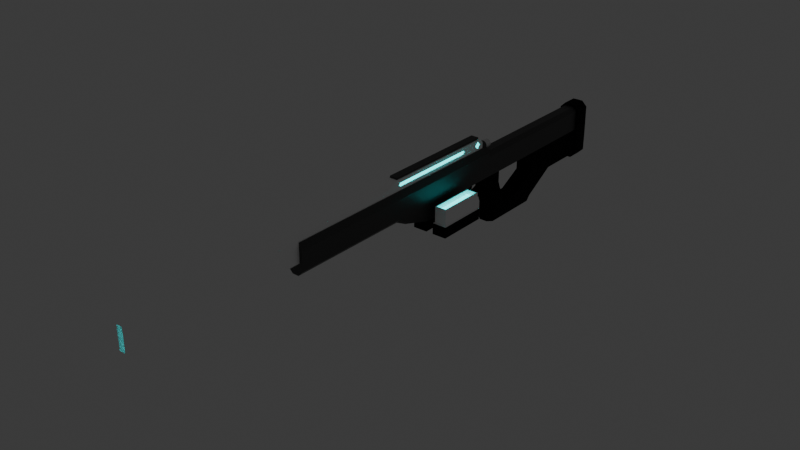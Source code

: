 # Source: ProtoSniper.blend  (saved by Blender 4.4.32; exported with 4.5.12 LTS)
import bpy
from mathutils import Matrix  # noqa: F401  (used for matrix-valued properties, if any)

bpy.ops.wm.read_factory_settings(use_empty=True)
scene = bpy.context.scene
scene.name = 'Scene'

# ---- collections
col_collection = bpy.data.collections.new('Collection'); scene.collection.children.link(col_collection)

# ---- materials (node trees are filled in below, after node groups)
mat_slide = bpy.data.materials.new('Slide')
mat_slide.alpha_threshold = 0.0
mat_slide.roughness = 0.5
mat_slide.line_color = (0.0, 0.0, 0.0, 1.0)
mat_base = bpy.data.materials.new('Base')
mat_glow = bpy.data.materials.new('Glow')
mat_handle = bpy.data.materials.new('Handle')

# ---- material node trees
mat_slide.use_nodes = True; mat_slide.node_tree.nodes.clear()
_N = mat_slide.node_tree.nodes; _L = mat_slide.node_tree.links
n0 = _N.new('ShaderNodeOutputMaterial'); n0.name = 'Material Output'; n0.location = (300, 300)
n1 = _N.new('ShaderNodeBsdfPrincipled'); n1.name = 'Principled BSDF'; n1.location = (10, 300)
n1.inputs[0].default_value = (1.0, 1.0, 1.0, 1.0)
n1.inputs[2].default_value = 0.133
n1.inputs[3].default_value = 1.45
_L.new(n1.outputs[0], n0.inputs[0])
n0.is_active_output = True
mat_base.use_nodes = True; mat_base.node_tree.nodes.clear()
_N = mat_base.node_tree.nodes; _L = mat_base.node_tree.links
n0 = _N.new('ShaderNodeBsdfPrincipled'); n0.name = 'Principled BSDF'; n0.location = (10, 300)
n0.inputs[0].default_value = (0.07151, 0.07151, 0.07151, 1.0)
n0.inputs[1].default_value = 0.367
n1 = _N.new('ShaderNodeOutputMaterial'); n1.name = 'Material Output'; n1.location = (300, 300)
_L.new(n0.outputs[0], n1.inputs[0])
n1.is_active_output = True
mat_glow.use_nodes = True; mat_glow.node_tree.nodes.clear()
_N = mat_glow.node_tree.nodes; _L = mat_glow.node_tree.links
n0 = _N.new('ShaderNodeBsdfPrincipled'); n0.name = 'Principled BSDF'; n0.location = (10, 300)
n0.inputs[0].default_value = (0.0, 1.0, 1.0, 1.0)
n0.inputs[2].default_value = 1.0
n0.inputs[27].default_value = (0.0, 1.0, 1.0, 1.0)
n0.inputs[28].default_value = 2.4
n1 = _N.new('ShaderNodeOutputMaterial'); n1.name = 'Material Output'; n1.location = (300, 300)
_L.new(n0.outputs[0], n1.inputs[0])
n1.is_active_output = True
mat_handle.use_nodes = True; mat_handle.node_tree.nodes.clear()
_N = mat_handle.node_tree.nodes; _L = mat_handle.node_tree.links
n0 = _N.new('ShaderNodeBsdfPrincipled'); n0.name = 'Principled BSDF'; n0.location = (10, 300)
n0.inputs[0].default_value = (0.0, 0.0, 0.0, 1.0)
n0.inputs[1].default_value = 0.4495
n0.inputs[2].default_value = 1.0
n1 = _N.new('ShaderNodeOutputMaterial'); n1.name = 'Material Output'; n1.location = (300, 300)
_L.new(n0.outputs[0], n1.inputs[0])
n1.is_active_output = True

# ---- world
world_world = bpy.data.worlds.new('World'); scene.world = world_world
world_world.use_nodes = True; world_world.node_tree.nodes.clear()
_N = world_world.node_tree.nodes; _L = world_world.node_tree.links
n0 = _N.new('ShaderNodeOutputWorld'); n0.name = 'World Output'; n0.location = (300, 300)
n1 = _N.new('ShaderNodeBackground'); n1.name = 'Background'; n1.location = (10, 300)
n1.inputs[0].default_value = (0.05088, 0.05088, 0.05088, 1.0)
_L.new(n1.outputs[0], n0.inputs[0])
n0.is_active_output = True
world_world.color = (0.05088, 0.05088, 0.05088)
world_world.sun_shadow_jitter_overblur = 0.0

# ---- meshes
me_protosniper = bpy.data.meshes.new('ProtoSniper')
me_protosniper.from_pydata([(0.2063, -2.293, -0.2384), (0.0, 3.869, -0.2384), (0.0, 3.796, -0.8367), (0.0, 4.398, -0.8367), (0.0, -2.293, -0.5865), (0.0, -2.293, -0.8367), (0.0, 4.471, -0.2384), (0.0, 3.775, -0.07965), (0.1396, 3.775, -0.07965), (0.1396, -2.293, -0.07965), (0.2063, 0.6976, -0.2384), (0.0, 0.6976, -0.8367), (0.1396, 0.6524, -0.07965), (0.2063, 3.145, -0.8367), (0.2063, 3.145, -0.2384), (0.0, 3.145, -0.8367), (0.1396, 3.145, -0.07965), (0.0, 2.988, -1.112), (0.0, 1.64, -1.112), (0.1462, 1.64, -1.112), (0.2063, 2.988, -1.112), (0.0, 4.613, -2.088), (0.0, 4.01, -2.088), (0.2063, 4.613, -2.088), (0.2063, 5.361, -0.8367), (0.0, 5.657, -0.2384), (0.0, 5.361, -0.8367), (0.2063, 7.641, -0.8367), (0.0, 7.641, -0.2384), (0.1329, 8.035, -0.1847), (0.2063, 5.657, -1.359), (0.0, 5.657, -1.359), (0.0, 7.641, -1.568), (0.0, 4.01, -1.682), (0.0, 4.613, -1.682), (0.0, 4.398, -1.112), (0.0, 3.796, -1.112), (0.0, 5.657, -2.088), (0.0, 6.521, -0.2384), (0.2063, 6.521, -0.8367), (0.0, 6.521, -1.568), (0.2063, 7.641, -1.112), (0.0, 5.657, -1.112), (0.2063, 5.657, -1.112), (0.1329, 7.641, -0.1847), (0.2063, 6.521, -1.112), (0.2063, 5.064, -2.088), (0.0, 5.064, -1.682), (0.0, 5.064, -2.088), (0.2063, 5.064, -1.682), (0.0, 5.064, -0.8367), (0.2063, 5.064, -0.8367), (0.0, 5.064, -0.2384), (0.2063, 4.291, -0.8367), (0.1017, 4.398, -0.8367), (0.2063, 4.503, -0.8367), (0.2063, 4.398, -0.7321), (0.1017, 3.796, -0.8367), (0.2063, 3.903, -0.8367), (0.2063, 3.796, -0.7321), (0.2063, 3.692, -0.8367), (0.2063, 4.117, -2.088), (0.1017, 4.01, -2.088), (0.1017, 4.01, -1.682), (0.2063, 4.117, -1.682), (0.1017, 4.613, -1.682), (0.2063, 4.505, -1.682), (0.2063, 4.613, -1.787), (0.2063, 4.717, -1.682), (0.2063, 3.903, -1.112), (0.1017, 3.796, -1.112), (0.1017, 4.398, -1.112), (0.2063, 4.291, -1.112), (0.2063, 4.471, -0.334), (0.1107, 4.471, -0.2384), (0.2063, 3.869, -0.334), (0.1107, 3.869, -0.2384), (0.1739, 3.823, -0.1612), (0.2063, 3.773, -0.2384), (0.1107, 5.657, -0.2384), (0.2063, 5.609, -0.334), (0.1107, 7.641, -0.2384), (0.2063, 7.641, -0.334), (0.1107, 6.521, -0.2384), (0.2063, 6.521, -0.334), (0.2063, 5.064, -0.334), (0.1107, 5.064, -0.2384), (0.2063, 3.869, -0.2384), (0.2063, 7.641, -1.469), (0.1075, 7.641, -1.568), (0.1075, 5.657, -2.088), (0.2063, 5.657, -1.972), (0.2063, 5.558, -2.088), (0.1075, 6.521, -1.568), (0.2063, 6.494, -1.469), (0.07588, -2.293, -0.8367), (0.2063, -2.293, -0.7063), (0.2063, 0.6976, -0.7063), (0.07588, 0.6976, -0.8367), (0.2063, 0.8221, -0.8756), (0.2063, 0.828, -0.8367), (0.1258, 0.6524, -0.07965), (0.1258, 3.775, -0.07965), (0.1258, 3.145, -0.07965), (0.1258, -2.293, -0.07965), (0.1396, 3.692, -0.07965), (0.1258, 3.692, -0.07965), (0.0, 3.692, -0.07965), (0.0, -2.293, 0.05564), (0.0, 0.6524, 0.1795), (0.0959, 0.6823, 0.1795), (0.1258, 3.145, 0.1795), (0.2063, 0.4292, -0.2384), (0.0, 0.4292, -0.8367), (0.1396, 0.388, -0.07965), (0.07588, 0.4292, -0.8367), (0.2063, 0.4292, -0.7063), (0.1258, 0.388, -0.07965), (0.0, 0.388, 0.05564), (0.1258, 0.388, 0.05564), (0.0, -6.432, -0.535), (0.07437, -6.432, -0.07965), (0.0, -6.432, 0.05564), (0.0, 3.557, 0.1795), (0.0, 3.692, 0.07451), (0.1258, 3.692, 0.07451), (0.0959, 3.557, 0.1795), (0.1258, -2.293, -0.5325), (0.07185, -2.293, -0.5865), (0.07186, -2.293, 0.05564), (0.1258, -2.293, 0.001697), (0.1258, -2.239, 0.05564), (0.05055, -6.432, -0.535), (0.07437, -6.432, -0.5112), (0.07437, -6.432, -0.0196), (0.05055, -6.432, 0.004214), (0.0, 0.6823, 0.1795), (0.1258, 0.6524, 0.1795), (0.0959, 3.145, 0.1795), (0.0, 3.587, 0.1795), (0.1258, 3.587, 0.1795), (0.0, 3.145, 0.2238), (0.0, 0.6823, 0.2238), (0.0959, 3.145, 0.2238), (0.0, 3.557, 0.2238), (0.0959, 0.6823, 0.2238), (0.0959, 3.557, 0.2238), (0.1258, 3.145, 0.05125), (0.1396, 3.502, -0.07965), (0.1258, 3.502, -0.07965), (0.1258, 3.502, 0.1795), (0.0959, 3.502, 0.1795), (0.0, 3.502, 0.2238), (0.0959, 3.502, 0.2238), (0.1258, 3.415, 0.05125), (0.1258, 3.502, -0.03646), (0.1258, 3.59, 0.05125), (0.1258, 3.502, 0.139), (0.1131, 3.502, 0.139), (0.1131, 3.415, 0.05125), (0.1131, 3.502, -0.03646), (0.1131, 3.59, 0.05125), (0.1258, 0.6524, 0.05125), (0.1036, 2.965, 0.09641), (0.1036, 3.01, 0.05125), (0.1258, 2.965, 0.09641), (0.1258, 2.965, 0.006097), (0.1258, 3.01, 0.05125), (0.1258, 0.7591, 0.006097), (0.1258, 0.7591, 0.09641), (0.1258, 0.714, 0.05125), (0.1036, 2.965, 0.006097), (0.1036, 0.714, 0.05125), (0.1036, 0.7591, 0.006097), (0.1036, 0.7591, 0.09641), (0.07185, -6.432, 0.05564), (0.1258, -6.432, 0.001697), (0.1258, -6.432, -0.5325), (0.07186, -6.432, -0.5865), (0.0, -6.432, -0.5865), (0.1258, -6.432, -0.07965), (0.0, -6.432, 0.004214), (0.07437, -5.822, -0.07965), (0.0, -5.822, -0.07965), (0.0, -5.822, -0.535), (0.0, -5.822, 0.004214), (0.05055, -5.822, 0.004214), (0.07437, -5.822, -0.0196), (0.07437, -5.822, -0.5112), (0.05055, -5.822, -0.535), (0.1258, -5.272, -0.07965), (0.0, -5.272, -0.5865), (0.0, -5.272, 0.05564), (0.07185, -5.272, 0.05564), (0.1258, -5.272, 0.001697), (0.07186, -5.272, -0.5865), (0.1258, -5.272, -0.5325), (0.0, 4.432, -1.202), (0.0, 3.83, -1.202), (0.1017, 4.432, -1.202), (0.2063, 4.325, -1.202), (0.2063, 3.936, -1.202), (0.1017, 3.83, -1.202), (0.0, 3.39, -1.265), (0.1017, 3.39, -1.265), (0.0, 3.424, -1.355), (0.1017, 3.424, -1.355), (0.0, 3.11, -1.265), (0.1017, 3.11, -1.265), (0.0, 3.051, -1.355), (0.1017, 3.051, -1.355), (0.1462, 2.798, -1.112), (0.0, 2.798, -1.112), (0.1017, 2.798, -1.112), (0.1017, 2.988, -1.112), (0.1964, 1.58, -1.112), (0.0, 1.58, -1.112), (0.1964, 2.858, -1.112), (0.1017, 2.858, -1.112), (0.0, 2.858, -1.112), (0.0, 1.64, -0.712), (0.0, 2.798, -0.712), (0.1462, 1.64, -0.712), (0.1462, 2.798, -0.712), (0.1017, 2.798, -0.712), (-0.2063, -2.293, -0.2384), (-0.1396, 3.775, -0.07965), (-0.1396, -2.293, -0.07965), (-0.2063, 0.6976, -0.2384), (-0.1396, 0.6524, -0.07965), (-0.2063, 3.145, -0.8367), (-0.2063, 3.145, -0.2384), (-0.1396, 3.145, -0.07965), (-0.1462, 1.64, -1.112), (-0.2063, 2.988, -1.112), (-0.2063, 4.613, -2.088), (-0.2063, 5.361, -0.8367), (-0.2063, 7.641, -0.8367), (-0.2063, 5.657, -1.359), (-0.2063, 6.521, -0.8367), (-0.2063, 7.641, -1.112), (-0.2063, 5.657, -1.112), (-0.2063, 6.521, -1.112), (-0.2063, 5.064, -2.088), (-0.2063, 5.064, -1.682), (-0.2063, 5.064, -0.8367), (-0.2063, 4.291, -0.8367), (-0.1017, 4.398, -0.8367), (-0.2063, 4.503, -0.8367), (-0.2063, 4.398, -0.7321), (-0.1017, 3.796, -0.8367), (-0.2063, 3.903, -0.8367), (-0.2063, 3.796, -0.7321), (-0.2063, 3.692, -0.8367), (-0.2063, 4.117, -2.088), (-0.1017, 4.01, -2.088), (-0.1017, 4.01, -1.682), (-0.2063, 4.117, -1.682), (-0.1017, 4.613, -1.682), (-0.2063, 4.505, -1.682), (-0.2063, 4.613, -1.787), (-0.2063, 4.717, -1.682), (-0.2063, 3.903, -1.112), (-0.1017, 3.796, -1.112), (-0.1017, 4.398, -1.112), (-0.2063, 4.291, -1.112), (-0.2063, 4.471, -0.334), (-0.1107, 4.471, -0.2384), (-0.2063, 3.869, -0.334), (-0.1107, 3.869, -0.2384), (-0.1739, 3.823, -0.1612), (-0.2063, 3.773, -0.2384), (-0.1107, 5.657, -0.2384), (-0.2063, 5.609, -0.334), (-0.1107, 7.641, -0.2384), (-0.2063, 7.641, -0.334), (-0.1107, 6.521, -0.2384), (-0.2063, 6.521, -0.334), (-0.2063, 5.064, -0.334), (-0.1107, 5.064, -0.2384), (-0.2063, 3.869, -0.2384), (-0.2063, 7.641, -1.469), (-0.1075, 7.641, -1.568), (-0.1075, 5.657, -2.088), (-0.2063, 5.657, -1.972), (-0.2063, 5.558, -2.088), (-0.1075, 6.521, -1.568), (-0.2063, 6.494, -1.469), (-0.07588, -2.293, -0.8367), (-0.2063, -2.293, -0.7063), (-0.2063, 0.6976, -0.7063), (-0.07588, 0.6976, -0.8367), (-0.2063, 0.8221, -0.8756), (-0.2063, 0.828, -0.8367), (-0.1258, 0.6524, -0.07965), (-0.1258, 3.775, -0.07965), (-0.1258, 3.145, -0.07965), (-0.1258, -2.293, -0.07965), (-0.1396, 3.692, -0.07965), (-0.1258, 3.692, -0.07965), (-0.0959, 0.6823, 0.1795), (-0.1258, 3.145, 0.1795), (-0.2063, 0.4292, -0.2384), (-0.1396, 0.388, -0.07965), (-0.07588, 0.4292, -0.8367), (-0.2063, 0.4292, -0.7063), (-0.1258, 0.388, -0.07965), (-0.1258, 0.388, 0.05564), (-0.07437, -6.432, -0.07965), (-0.1258, 3.692, 0.07451), (-0.0959, 3.557, 0.1795), (-0.1258, -2.293, -0.5325), (-0.07185, -2.293, -0.5865), (-0.07186, -2.293, 0.05564), (-0.1258, -2.293, 0.001697), (-0.1258, -2.239, 0.05564), (-0.05055, -6.432, -0.535), (-0.07437, -6.432, -0.5112), (-0.07437, -6.432, -0.0196), (-0.05055, -6.432, 0.004214), (-0.1258, 0.6524, 0.1795), (-0.0959, 3.145, 0.1795), (-0.1258, 3.587, 0.1795), (-0.0959, 3.145, 0.2238), (-0.0959, 0.6823, 0.2238), (-0.0959, 3.557, 0.2238), (-0.1258, 3.145, 0.05125), (-0.1396, 3.502, -0.07965), (-0.1258, 3.502, -0.07965), (-0.1258, 3.502, 0.1795), (-0.0959, 3.502, 0.1795), (-0.0959, 3.502, 0.2238), (-0.1258, 3.415, 0.05125), (-0.1258, 3.502, -0.03646), (-0.1258, 3.59, 0.05125), (-0.1258, 3.502, 0.139), (-0.1131, 3.502, 0.139), (-0.1131, 3.415, 0.05125), (-0.1131, 3.502, -0.03646), (-0.1131, 3.59, 0.05125), (-0.1258, 0.6524, 0.05125), (-0.1036, 2.965, 0.09641), (-0.1036, 3.01, 0.05125), (-0.1258, 2.965, 0.09641), (-0.1258, 2.965, 0.006097), (-0.1258, 3.01, 0.05125), (-0.1258, 0.7591, 0.006097), (-0.1258, 0.7591, 0.09641), (-0.1258, 0.714, 0.05125), (-0.1036, 2.965, 0.006097), (-0.1036, 0.714, 0.05125), (-0.1036, 0.7591, 0.006097), (-0.1036, 0.7591, 0.09641), (-0.07185, -6.432, 0.05564), (-0.1258, -6.432, 0.001697), (-0.1258, -6.432, -0.5325), (-0.07186, -6.432, -0.5865), (-0.1258, -6.432, -0.07965), (-0.07437, -5.822, -0.07965), (-0.05055, -5.822, 0.004214), (-0.07437, -5.822, -0.0196), (-0.07437, -5.822, -0.5112), (-0.05055, -5.822, -0.535), (-0.1258, -5.272, -0.07965), (-0.07185, -5.272, 0.05564), (-0.1258, -5.272, 0.001697), (-0.07186, -5.272, -0.5865), (-0.1258, -5.272, -0.5325), (-0.1017, 4.432, -1.202), (-0.2063, 4.325, -1.202), (-0.2063, 3.936, -1.202), (-0.1017, 3.83, -1.202), (-0.1017, 3.39, -1.265), (-0.1017, 3.424, -1.355), (-0.1017, 3.11, -1.265), (-0.1017, 3.051, -1.355), (-0.1462, 2.798, -1.112), (-0.1017, 2.798, -1.112), (-0.1017, 2.988, -1.112), (-0.1964, 1.58, -1.112), (-0.1964, 2.858, -1.112), (-0.1017, 2.858, -1.112), (-0.1462, 1.64, -0.712), (-0.1462, 2.798, -0.712), (-0.1017, 2.798, -0.712), (0.2063, 8.035, -0.8367), (0.0, 8.035, -0.8367), (0.0, 8.035, -0.2384), (0.0, 8.035, -1.112), (0.2063, 8.035, -1.112), (0.0, 8.035, -1.568), (0.2063, 8.035, -0.334), (0.1107, 8.035, -0.2384), (0.1075, 8.035, -1.568), (0.2063, 8.035, -1.469), (-0.2063, 8.035, -0.8367), (-0.2063, 8.035, -1.112), (-0.2063, 8.035, -0.334), (-0.1107, 8.035, -0.2384), (-0.1075, 8.035, -1.568), (-0.2063, 8.035, -1.469), (-0.26, 8.035, -0.3118), (-0.26, 7.641, -0.3118), (-0.1329, 7.641, -0.1847), (-0.1329, 8.035, -0.1847), (0.2644, 7.641, -0.8367), (0.2644, 7.641, -1.112), (0.2644, 8.035, -1.112), (0.26, 7.641, -1.492), (0.26, 8.035, -1.492), (0.26, 7.641, -0.3118), (0.0, 7.641, -0.1803), (0.1297, 7.641, -1.622), (0.0, 7.641, -1.626), (0.26, 8.035, -0.3118), (-0.2644, 7.641, -0.8367), (-0.2644, 7.641, -1.112), (0.2644, 8.035, -0.8367), (-0.1297, 7.641, -1.622), (-0.26, 7.641, -1.492), (0.0, 8.035, -0.1803), (0.1297, 8.035, -1.622), (0.0, 8.035, -1.626), (-0.2644, 8.035, -0.8367), (-0.2644, 8.035, -1.112), (-0.1297, 8.035, -1.622), (-0.26, 8.035, -1.492)], [], [(202, 198, 33, 63), (53, 56, 73, 75, 59, 58), (114, 117, 104, 9), (116, 112, 0, 96), (13, 14, 10, 97, 100), (84, 39, 27, 82), (14, 78, 77, 8, 105, 148, 16), (53, 58, 69, 72), (113, 115, 95, 5), (104, 117, 119, 131, 130), (60, 59, 75, 78, 14, 13), (112, 10, 12, 114), (13, 100, 99, 215, 217, 20), (99, 98, 11, 216, 215), (16, 103, 101, 12), (8, 102, 106, 105), (57, 2, 36, 70), (2, 57, 60, 13, 15), (10, 14, 16, 12), (67, 66, 64, 61, 23), (15, 13, 20, 214, 17), (68, 67, 23, 46, 49), (197, 199, 65, 34), (51, 50, 26, 24), (25, 79, 83, 38), (38, 83, 81, 28), (43, 42, 31, 30), (395, 396, 424, 423), (94, 30, 91), (93, 40, 32, 89), (46, 48, 37, 90, 92), (200, 201, 64, 66), (210, 208, 214, 218), (80, 24, 39, 84), (21, 23, 61, 62, 22), (55, 54, 3, 50, 51), (49, 46, 92, 91, 30), (47, 49, 30, 31), (63, 33, 22, 62), (88, 89, 412, 408), (45, 43, 30, 94), (52, 86, 79, 25), (85, 51, 24, 80), (93, 90, 37, 40), (27, 39, 45, 41), (39, 24, 43, 45), (282, 281, 419, 418), (24, 26, 42, 43), (34, 65, 68, 49, 47), (57, 58, 60), (23, 21, 48, 46), (73, 56, 55, 51, 85), (3, 54, 71, 35), (77, 76, 1, 7, 102, 8), (53, 54, 55), (58, 59, 60), (66, 67, 68), (199, 71, 72, 200), (201, 69, 70, 202), (71, 54, 53, 72), (57, 70, 69, 58), (61, 64, 63, 62), (74, 6, 1, 76), (56, 53, 55), (65, 66, 68), (76, 77, 87), (74, 76, 75, 73), (86, 74, 73, 85), (84, 82, 81, 83), (80, 84, 83, 79), (79, 86, 85, 80), (6, 74, 86, 52), (78, 75, 87), (77, 78, 87), (75, 76, 87), (90, 91, 92), (90, 93, 94, 91), (88, 94, 93, 89), (41, 45, 94, 88), (97, 98, 99), (115, 98, 97, 116), (128, 4, 5, 95), (100, 97, 99), (119, 137, 109, 118), (163, 171, 164), (193, 192, 122, 175), (148, 149, 103, 16), (107, 106, 102, 7), (196, 190, 180, 177), (136, 110, 145, 142), (149, 106, 125, 156, 155), (117, 101, 162, 137, 119), (126, 123, 144, 146), (133, 121, 182, 188), (190, 194, 176, 180), (95, 115, 116, 96), (0, 112, 114, 9), (11, 98, 115, 113), (97, 10, 112, 116), (12, 101, 117, 114), (121, 134, 187, 182), (129, 131, 119, 118, 108), (125, 124, 139, 140), (106, 107, 124, 125), (129, 130, 131), (193, 175, 176, 194), (195, 128, 127, 196), (191, 195, 178, 179), (104, 127, 96, 0, 9), (127, 128, 95, 96), (110, 136, 109, 137), (138, 110, 137, 111), (123, 126, 140, 139), (151, 138, 111, 150), (145, 143, 141, 142), (153, 146, 144, 152), (151, 126, 146, 153), (110, 138, 143, 145), (157, 156, 125, 140, 150), (138, 151, 153, 143), (143, 153, 152, 141), (126, 151, 150, 140), (103, 149, 155, 154, 147), (105, 106, 149, 148), (156, 157, 158, 161), (147, 154, 157, 150, 111), (159, 160, 161, 158), (154, 155, 160, 159), (155, 156, 161, 160), (157, 154, 159, 158), (162, 170, 169, 165, 167, 147, 111, 137), (166, 167, 164, 171), (165, 169, 174, 163), (170, 168, 173, 172), (101, 103, 147, 167, 166, 168, 170, 162), (173, 174, 172), (163, 174, 173, 171), (167, 165, 163, 164), (168, 166, 171, 173), (169, 170, 172, 174), (135, 134, 176, 175), (133, 132, 178, 177), (132, 120, 179, 178), (121, 133, 177, 180), (181, 135, 175, 122), (134, 121, 180, 176), (184, 189, 188, 182, 183), (183, 182, 187, 186, 185), (132, 133, 188, 189), (135, 181, 185, 186), (120, 132, 189, 184), (134, 135, 186, 187), (4, 128, 195, 191), (178, 195, 196, 177), (129, 193, 194, 130), (104, 130, 194, 190), (127, 104, 190, 196), (129, 108, 192, 193), (64, 201, 202, 63), (65, 199, 200, 66), (72, 69, 201, 200), (35, 71, 199, 197), (198, 202, 206, 205), (206, 210, 209, 205), (202, 70, 204, 206), (70, 36, 203, 204), (206, 204, 208, 210), (214, 208, 207, 17), (211, 19, 222, 223), (219, 209, 210, 218), (218, 214, 20, 217), (204, 203, 207, 208), (18, 19, 215, 216), (19, 211, 217, 215), (211, 213, 218, 217), (213, 212, 219, 218), (220, 221, 224, 223, 222), (213, 211, 223, 224), (19, 18, 220, 222), (212, 213, 224, 221), (371, 256, 33, 198), (246, 251, 252, 268, 266, 249), (303, 227, 297, 306), (305, 289, 225, 302), (230, 293, 290, 228, 231), (277, 275, 237, 239), (231, 232, 327, 298, 226, 270, 271), (246, 265, 262, 251), (113, 5, 288, 304), (297, 314, 315, 307, 306), (253, 230, 231, 271, 268, 252), (302, 303, 229, 228), (230, 234, 380, 379, 292, 293), (292, 379, 216, 11, 291), (232, 229, 294, 296), (226, 298, 299, 295), (250, 263, 36, 2), (2, 15, 230, 253, 250), (228, 229, 232, 231), (260, 235, 254, 257, 259), (15, 17, 378, 234, 230), (261, 244, 243, 235, 260), (197, 34, 258, 368), (245, 236, 26, 50), (25, 38, 276, 272), (38, 28, 274, 276), (241, 238, 31, 42), (390, 393, 421, 422), (287, 284, 238), (286, 282, 32, 40), (243, 285, 283, 37, 48), (369, 259, 257, 370), (375, 381, 378, 374), (273, 277, 239, 236), (21, 22, 255, 254, 235), (248, 245, 50, 3, 247), (244, 238, 284, 285, 243), (47, 31, 238, 244), (256, 255, 22, 33), (394, 389, 407, 409), (242, 287, 238, 241), (52, 25, 272, 279), (278, 273, 236, 245), (286, 40, 37, 283), (237, 240, 242, 239), (239, 242, 241, 236), (240, 237, 415, 416), (236, 241, 42, 26), (34, 47, 244, 261, 258), (250, 253, 251), (235, 243, 48, 21), (266, 278, 245, 248, 249), (3, 35, 264, 247), (270, 226, 295, 7, 1, 269), (246, 248, 247), (251, 253, 252), (259, 261, 260), (368, 369, 265, 264), (370, 371, 263, 262), (264, 265, 246, 247), (250, 251, 262, 263), (254, 255, 256, 257), (267, 269, 1, 6), (249, 248, 246), (258, 261, 259), (269, 280, 270), (267, 266, 268, 269), (279, 278, 266, 267), (277, 276, 274, 275), (273, 272, 276, 277), (272, 273, 278, 279), (6, 52, 279, 267), (271, 280, 268), (270, 280, 271), (268, 280, 269), (283, 285, 284), (283, 284, 287, 286), (281, 282, 286, 287), (240, 281, 287, 242), (290, 292, 291), (304, 305, 290, 291), (312, 288, 5, 4), (293, 292, 290), (307, 118, 109, 320), (341, 342, 349), (364, 353, 122, 192), (327, 232, 296, 328), (107, 7, 295, 299), (367, 355, 357, 363), (136, 142, 324, 300), (328, 333, 334, 309, 299), (306, 307, 320, 340, 294), (310, 325, 144, 123), (317, 361, 358, 308), (363, 357, 354, 365), (288, 289, 305, 304), (225, 227, 303, 302), (11, 113, 304, 291), (290, 305, 302, 228), (229, 303, 306, 294), (308, 358, 360, 318), (313, 108, 118, 307, 315), (309, 322, 139, 124), (299, 309, 124, 107), (313, 315, 314), (364, 365, 354, 353), (366, 367, 311, 312), (191, 179, 356, 366), (297, 227, 225, 289, 311), (311, 289, 288, 312), (300, 320, 109, 136), (321, 301, 320, 300), (123, 139, 322, 310), (330, 329, 301, 321), (324, 142, 141, 323), (331, 152, 144, 325), (330, 331, 325, 310), (300, 324, 323, 321), (335, 329, 322, 309, 334), (321, 323, 331, 330), (323, 141, 152, 331), (310, 322, 329, 330), (296, 326, 332, 333, 328), (298, 327, 328, 299), (334, 339, 336, 335), (326, 301, 329, 335, 332), (337, 336, 339, 338), (332, 337, 338, 333), (333, 338, 339, 334), (335, 336, 337, 332), (340, 320, 301, 326, 345, 343, 347, 348), (344, 349, 342, 345), (343, 341, 352, 347), (348, 350, 351, 346), (294, 340, 348, 346, 344, 345, 326, 296), (351, 350, 352), (341, 349, 351, 352), (345, 342, 341, 343), (346, 351, 349, 344), (347, 352, 350, 348), (319, 353, 354, 318), (317, 355, 356, 316), (316, 356, 179, 120), (308, 357, 355, 317), (181, 122, 353, 319), (318, 354, 357, 308), (184, 183, 358, 361, 362), (183, 185, 359, 360, 358), (316, 362, 361, 317), (319, 359, 185, 181), (120, 184, 362, 316), (318, 360, 359, 319), (4, 191, 366, 312), (356, 355, 367, 366), (313, 314, 365, 364), (297, 363, 365, 314), (311, 367, 363, 297), (313, 364, 192, 108), (257, 256, 371, 370), (258, 259, 369, 368), (265, 369, 370, 262), (35, 197, 368, 264), (198, 205, 373, 371), (373, 205, 209, 375), (371, 373, 372, 263), (263, 372, 203, 36), (373, 375, 374, 372), (378, 17, 207, 374), (376, 383, 382, 233), (219, 381, 375, 209), (381, 380, 234, 378), (372, 374, 207, 203), (18, 216, 379, 233), (233, 379, 380, 376), (376, 380, 381, 377), (377, 381, 219, 212), (220, 382, 383, 384, 221), (377, 384, 383, 376), (233, 382, 220, 18), (212, 221, 384, 377), (386, 387, 392, 391, 385), (388, 389, 394, 393, 390), (386, 385, 389, 388), (386, 395, 397, 398, 387), (388, 390, 399, 400, 396), (386, 388, 396, 395), (393, 394, 409, 421), (81, 82, 410, 44), (275, 274, 403, 402), (392, 387, 420, 29), (385, 391, 414, 417), (399, 390, 422, 425), (391, 392, 29, 414), (396, 400, 426, 424), (412, 413, 422, 421), (416, 415, 423, 424), (411, 44, 29, 420), (402, 403, 404, 401), (406, 408, 409, 407), (410, 405, 417, 414), (418, 419, 426, 425), (44, 410, 414, 29), (408, 412, 421, 409), (415, 402, 401, 423), (405, 406, 407, 417), (419, 416, 424, 426), (403, 411, 420, 404), (413, 418, 425, 422), (237, 275, 402, 415), (82, 27, 405, 410), (398, 397, 401, 404), (274, 28, 411, 403), (28, 81, 44, 411), (281, 240, 416, 419), (397, 395, 423, 401), (41, 88, 408, 406), (389, 385, 417, 407), (387, 398, 404, 420), (27, 41, 406, 405), (32, 282, 418, 413), (400, 399, 425, 426), (89, 32, 413, 412)])
me_protosniper.polygons.foreach_set('material_index', [3, 1, 1, 1, 1, 1, 1, 3, 1, 0, 1, 1, 1, 1, 1, 1, 3, 1, 1, 3, 1, 3, 3, 1, 1, 1, 3, 3, 3, 3, 3, 3, 3, 1, 3, 1, 3, 3, 3, 3, 3, 1, 1, 3, 3, 3, 3, 3, 3, 1, 3, 1, 3, 1, 1, 1, 3, 3, 3, 3, 3, 3, 1, 1, 3, 1, 1, 1, 1, 1, 1, 1, 1, 1, 1, 3, 3, 3, 3, 1, 1, 1, 1, 0, 2, 0, 1, 1, 0, 1, 0, 0, 1, 0, 0, 1, 1, 1, 1, 1, 0, 0, 0, 0, 0, 0, 0, 0, 1, 1, 0, 0, 0, 0, 1, 1, 1, 1, 0, 1, 1, 0, 0, 1, 0, 0, 2, 0, 0, 0, 0, 0, 0, 0, 0, 2, 2, 0, 0, 0, 0, 0, 0, 0, 0, 0, 2, 2, 0, 0, 0, 0, 0, 0, 0, 0, 0, 0, 3, 3, 3, 3, 3, 3, 3, 3, 3, 3, 1, 3, 1, 3, 1, 1, 1, 1, 1, 1, 1, 1, 3, 1, 1, 1, 1, 1, 1, 3, 1, 0, 1, 1, 1, 1, 1, 1, 3, 1, 1, 3, 1, 3, 3, 1, 1, 1, 3, 3, 3, 3, 3, 3, 3, 1, 3, 1, 3, 3, 3, 3, 3, 1, 1, 3, 3, 3, 3, 3, 3, 1, 3, 1, 3, 1, 1, 1, 3, 3, 3, 3, 3, 3, 1, 1, 3, 1, 1, 1, 1, 1, 1, 1, 1, 1, 1, 3, 3, 3, 3, 1, 1, 1, 1, 0, 2, 0, 1, 1, 0, 1, 0, 0, 1, 0, 0, 1, 1, 1, 1, 1, 0, 0, 0, 0, 0, 0, 0, 0, 1, 1, 0, 0, 0, 0, 1, 1, 1, 1, 0, 1, 1, 0, 0, 1, 0, 0, 2, 0, 0, 0, 0, 0, 0, 0, 0, 2, 2, 0, 0, 0, 0, 0, 0, 0, 0, 0, 2, 2, 0, 0, 0, 0, 0, 0, 0, 0, 0, 0, 3, 3, 3, 3, 3, 3, 3, 3, 3, 3, 1, 3, 1, 3, 1, 1, 1, 1, 1, 1, 1, 1, 3, 3, 3, 3, 3, 3, 3, 3, 3, 3, 3, 3, 3, 3, 3, 3, 3, 3, 3, 3, 3, 3, 3, 3, 3, 3, 3, 3, 3, 3, 3, 3, 3, 3, 3, 3, 3, 3, 3, 3, 3, 3])
_uv = me_protosniper.uv_layers.new(name='UVMap')
_uv.uv.foreach_set('vector', [0.3037, 0.5928, 0.25, 0.5928, 0.25, 0.5928, 0.3037, 0.5928, 0.375, 0.5165, 0.4187, 0.5, 0.5851, 0.5, 0.5851, 0.5928, 0.4187, 0.5928, 0.375, 0.5764, 0.625, 0.6815, 0.6904, 0.6815, 0.6904, 0.75, 0.625, 0.75, 0.4295, 0.6815, 0.625, 0.6815, 0.625, 0.75, 0.4295, 0.75, 0.375, 0.6131, 0.625, 0.6131, 0.625, 0.6747, 0.4295, 0.6747, 0.375, 0.6715, 0.5851, 0.5, 0.375, 0.5, 0.375, 0.5, 0.5851, 0.5, 0.625, 0.6131, 0.625, 0.5954, 0.625, 0.5928, 0.625, 0.5928, 0.625, 0.595, 0.625, 0.6041, 0.625, 0.6131, 0.375, 0.5165, 0.375, 0.5764, 0.375, 0.5764, 0.375, 0.5165, 0.25, 0.6815, 0.2861, 0.6815, 0.2861, 0.75, 0.25, 0.75, 0.6904, 0.75, 0.6904, 0.6815, 0.6904, 0.6815, 0.6904, 0.7486, 0.6904, 0.75, 0.375, 0.5957, 0.4187, 0.5928, 0.5851, 0.5928, 0.625, 0.5954, 0.625, 0.6131, 0.375, 0.6131, 0.625, 0.6815, 0.625, 0.6747, 0.625, 0.6747, 0.625, 0.6815, 0.375, 0.6131, 0.375, 0.6715, 0.375, 0.6747, 0.375, 0.6747, 0.375, 0.6188, 0.375, 0.6131, 0.375, 0.6747, 0.2861, 0.6747, 0.25, 0.6747, 0.25, 0.6747, 0.375, 0.6747, 0.625, 0.6131, 0.6904, 0.6131, 0.6904, 0.6747, 0.625, 0.6747, 0.625, 0.5928, 0.6904, 0.5928, 0.6904, 0.5951, 0.625, 0.595, 0.3037, 0.5928, 0.25, 0.5928, 0.25, 0.5928, 0.3037, 0.5928, 0.25, 0.5928, 0.3037, 0.5928, 0.375, 0.5957, 0.375, 0.6131, 0.25, 0.6131, 0.625, 0.6747, 0.625, 0.6131, 0.625, 0.6131, 0.625, 0.6747, 0.375, 0.5, 0.375, 0.5166, 0.375, 0.5764, 0.375, 0.5764, 0.375, 0.5, 0.25, 0.6131, 0.375, 0.6131, 0.375, 0.6131, 0.3166, 0.6131, 0.25, 0.6131, 0.375, 0.5, 0.375, 0.5, 0.375, 0.5, 0.375, 0.5, 0.375, 0.5, 0.25, 0.5, 0.3037, 0.5, 0.3037, 0.5, 0.25, 0.5, 0.375, 0.5, 0.25, 0.5, 0.25, 0.5, 0.375, 0.5, 0.75, 0.5, 0.6901, 0.5, 0.6901, 0.5, 0.75, 0.5, 0.75, 0.5, 0.6901, 0.5, 0.6901, 0.5, 0.75, 0.5, 0.375, 0.5, 0.25, 0.5, 0.25, 0.5, 0.375, 0.5, 0.375, 0.5, 0.375, 0.5, 0.375, 0.5, 0.375, 0.5, 0.375, 0.5, 0.375, 0.5, 0.375, 0.5, 0.3077, 0.5, 0.25, 0.5, 0.25, 0.5, 0.3077, 0.5, 0.375, 0.5, 0.25, 0.5, 0.25, 0.5, 0.3077, 0.5, 0.375, 0.5, 0.375, 0.5165, 0.375, 0.5764, 0.375, 0.5764, 0.375, 0.5166, 0.3037, 0.5928, 0.3037, 0.5928, 0.3166, 0.6131, 0.2986, 0.6188, 0.5851, 0.5, 0.375, 0.5, 0.375, 0.5, 0.5851, 0.5, 0.25, 0.5, 0.375, 0.5, 0.375, 0.5764, 0.3037, 0.5928, 0.25, 0.5928, 0.375, 0.5, 0.3037, 0.5, 0.25, 0.5, 0.25, 0.5, 0.375, 0.5, 0.375, 0.5, 0.375, 0.5, 0.375, 0.5, 0.375, 0.5, 0.375, 0.5, 0.25, 0.5, 0.375, 0.5, 0.375, 0.5, 0.25, 0.5, 0.3037, 0.5928, 0.25, 0.5928, 0.25, 0.5928, 0.3037, 0.5928, 0.375, 0.5, 0.3077, 0.5, 0.3077, 0.5, 0.375, 0.5, 0.375, 0.5, 0.375, 0.5, 0.375, 0.5, 0.375, 0.5, 0.75, 0.5, 0.6901, 0.5, 0.6901, 0.5, 0.75, 0.5, 0.5851, 0.5, 0.375, 0.5, 0.375, 0.5, 0.5851, 0.5, 0.3077, 0.5, 0.3077, 0.5, 0.25, 0.5, 0.25, 0.5, 0.375, 0.5, 0.375, 0.5, 0.375, 0.5, 0.375, 0.5, 0.375, 0.5, 0.375, 0.5, 0.375, 0.5, 0.375, 0.5, 0.3077, 0.5, 0.375, 0.5, 0.375, 0.5, 0.3077, 0.5, 0.375, 0.5, 0.25, 0.5, 0.25, 0.5, 0.375, 0.5, 0.25, 0.5, 0.3037, 0.5, 0.375, 0.5, 0.375, 0.5, 0.25, 0.5, 0.3037, 0.5928, 0.375, 0.5928, 0.375, 0.5957, 0.375, 0.5, 0.25, 0.5, 0.25, 0.5, 0.375, 0.5, 0.5851, 0.5, 0.4187, 0.5, 0.375, 0.5, 0.375, 0.5, 0.5851, 0.5, 0.25, 0.5, 0.3037, 0.5, 0.3037, 0.5, 0.25, 0.5, 0.625, 0.5928, 0.6901, 0.5928, 0.75, 0.5928, 0.75, 0.5928, 0.6904, 0.5928, 0.625, 0.5928, 0.375, 0.5165, 0.375, 0.5, 0.375, 0.5, 0.375, 0.5928, 0.4187, 0.5928, 0.375, 0.5957, 0.375, 0.5, 0.375, 0.5, 0.375, 0.5, 0.3037, 0.5, 0.3037, 0.5, 0.375, 0.5165, 0.375, 0.5165, 0.375, 0.5764, 0.375, 0.5764, 0.3037, 0.5928, 0.3037, 0.5928, 0.3037, 0.5, 0.3037, 0.5, 0.375, 0.5165, 0.375, 0.5165, 0.3037, 0.5928, 0.3037, 0.5928, 0.375, 0.5764, 0.375, 0.5764, 0.375, 0.5764, 0.375, 0.5764, 0.3037, 0.5928, 0.3037, 0.5928, 0.6901, 0.5, 0.75, 0.5, 0.75, 0.5928, 0.6901, 0.5928, 0.4187, 0.5, 0.375, 0.5165, 0.375, 0.5, 0.3037, 0.5, 0.375, 0.5, 0.375, 0.5, 0.625, 0.5928, 0.625, 0.5928, 0.605, 0.5928, 0.6901, 0.5, 0.6901, 0.5928, 0.5851, 0.5928, 0.5851, 0.5, 0.6901, 0.5, 0.6901, 0.5, 0.5851, 0.5, 0.5851, 0.5, 0.5851, 0.5, 0.5851, 0.5, 0.6901, 0.5, 0.6901, 0.5, 0.5851, 0.5, 0.5851, 0.5, 0.6901, 0.5, 0.6901, 0.5, 0.6901, 0.5, 0.6901, 0.5, 0.5851, 0.5, 0.5851, 0.5, 0.75, 0.5, 0.6901, 0.5, 0.6901, 0.5, 0.75, 0.5, 0.625, 0.5954, 0.5851, 0.5928, 0.605, 0.5928, 0.625, 0.5928, 0.625, 0.5954, 0.605, 0.5928, 0.5851, 0.5928, 0.625, 0.5928, 0.605, 0.5928, 0.3077, 0.5, 0.375, 0.5, 0.375, 0.5, 0.3077, 0.5, 0.3077, 0.5, 0.375, 0.5, 0.375, 0.5, 0.375, 0.5, 0.375, 0.5, 0.3077, 0.5, 0.3077, 0.5, 0.375, 0.5, 0.375, 0.5, 0.375, 0.5, 0.375, 0.5, 0.4295, 0.6747, 0.375, 0.6747, 0.375, 0.6747, 0.2861, 0.6815, 0.2861, 0.6747, 0.4295, 0.6747, 0.4295, 0.6815, 0.625, 0.8443, 0.625, 0.875, 0.375, 0.875, 0.375, 0.8389, 0.375, 0.6715, 0.4295, 0.6747, 0.375, 0.6747, 0.6904, 0.6815, 0.6904, 0.6747, 0.75, 0.6747, 0.75, 0.6815, 0.6904, 0.6292, 0.6904, 0.6504, 0.6904, 0.6297, 0.7216, 0.75, 0.75, 0.75, 0.75, 0.75, 0.7216, 0.75, 0.625, 0.6041, 0.6904, 0.6041, 0.6904, 0.6131, 0.625, 0.6131, 0.75, 0.5953, 0.6904, 0.5951, 0.6904, 0.5928, 0.75, 0.5928, 0.625, 0.8111, 0.625, 0.8154, 0.625, 0.8154, 0.625, 0.8111, 0.75, 0.674, 0.7046, 0.674, 0.7046, 0.674, 0.75, 0.674, 0.6904, 0.6041, 0.6904, 0.5951, 0.6904, 0.5951, 0.6904, 0.6016, 0.6904, 0.6041, 0.6904, 0.6815, 0.6904, 0.6747, 0.6904, 0.6747, 0.6904, 0.6747, 0.6904, 0.6815, 0.7046, 0.599, 0.75, 0.5991, 0.75, 0.5991, 0.7046, 0.599, 0.625, 0.8384, 0.625, 0.8398, 0.625, 0.8398, 0.625, 0.8384, 0.6904, 0.75, 0.6904, 0.75, 0.6904, 0.75, 0.6904, 0.75, 0.2861, 0.75, 0.2861, 0.6815, 0.4295, 0.6815, 0.4295, 0.75, 0.625, 0.75, 0.625, 0.6815, 0.625, 0.6815, 0.625, 0.75, 0.25, 0.6747, 0.2861, 0.6747, 0.2861, 0.6815, 0.25, 0.6815, 0.4295, 0.6747, 0.625, 0.6747, 0.625, 0.6815, 0.4295, 0.6815, 0.625, 0.6747, 0.6904, 0.6747, 0.6904, 0.6815, 0.625, 0.6815, 0.625, 0.8398, 0.625, 0.8406, 0.625, 0.8406, 0.625, 0.8398, 0.7216, 0.75, 0.6904, 0.7486, 0.6904, 0.6815, 0.75, 0.6815, 0.75, 0.75, 0.6904, 0.5951, 0.75, 0.5953, 0.75, 0.5983, 0.6904, 0.5981, 0.6904, 0.5951, 0.75, 0.5953, 0.75, 0.5953, 0.6904, 0.5951, 0.7216, 0.75, 0.6904, 0.75, 0.6904, 0.7486, 0.7216, 0.75, 0.7216, 0.75, 0.6904, 0.75, 0.6904, 0.75, 0.625, 0.8443, 0.625, 0.8443, 0.625, 0.8111, 0.625, 0.8111, 0.625, 0.875, 0.625, 0.8443, 0.625, 0.8443, 0.625, 0.875, 0.625, 0.8154, 0.625, 0.8111, 0.4295, 0.75, 0.625, 0.75, 0.625, 0.75, 0.625, 0.8111, 0.625, 0.8443, 0.375, 0.8389, 0.4295, 0.75, 0.7046, 0.674, 0.75, 0.674, 0.75, 0.6747, 0.6904, 0.6747, 0.7046, 0.6131, 0.7046, 0.674, 0.6904, 0.6747, 0.6904, 0.6131, 0.75, 0.5991, 0.7046, 0.599, 0.6904, 0.5981, 0.75, 0.5983, 0.7046, 0.6061, 0.7046, 0.6131, 0.6904, 0.6131, 0.6904, 0.6056, 0.7046, 0.674, 0.7046, 0.6131, 0.75, 0.6131, 0.75, 0.674, 0.7046, 0.6061, 0.7046, 0.599, 0.75, 0.5991, 0.75, 0.6061, 0.7046, 0.6061, 0.7046, 0.599, 0.7046, 0.599, 0.7046, 0.6061, 0.7046, 0.674, 0.7046, 0.6131, 0.7046, 0.6131, 0.7046, 0.674, 0.6904, 0.6054, 0.6904, 0.6016, 0.6904, 0.5951, 0.6904, 0.5981, 0.6904, 0.6056, 0.7046, 0.6131, 0.7046, 0.6061, 0.7046, 0.6061, 0.7046, 0.6131, 0.7046, 0.6131, 0.7046, 0.6061, 0.75, 0.6061, 0.75, 0.6131, 0.7046, 0.599, 0.7046, 0.6061, 0.6904, 0.6056, 0.6904, 0.5981, 0.6904, 0.6131, 0.6904, 0.6041, 0.6904, 0.6041, 0.6904, 0.6066, 0.6904, 0.6131, 0.625, 0.595, 0.6904, 0.5951, 0.6904, 0.6041, 0.625, 0.6041, 0.6904, 0.6016, 0.6904, 0.6054, 0.6904, 0.6054, 0.6904, 0.6016, 0.6904, 0.6131, 0.6904, 0.6066, 0.6904, 0.6054, 0.6904, 0.6056, 0.6904, 0.6131, 0.6904, 0.6066, 0.6904, 0.6041, 0.6904, 0.6016, 0.6904, 0.6054, 0.6904, 0.6066, 0.6904, 0.6041, 0.6904, 0.6041, 0.6904, 0.6066, 0.6904, 0.6041, 0.6904, 0.6016, 0.6904, 0.6016, 0.6904, 0.6041, 0.6904, 0.6054, 0.6904, 0.6066, 0.6904, 0.6066, 0.6904, 0.6054, 0.6904, 0.6747, 0.6904, 0.6659, 0.6904, 0.6659, 0.6904, 0.6292, 0.6904, 0.6297, 0.6904, 0.6131, 0.6904, 0.6131, 0.6904, 0.6747, 0.6904, 0.6293, 0.6904, 0.6297, 0.6904, 0.6297, 0.6904, 0.6293, 0.6904, 0.6292, 0.6904, 0.6659, 0.6904, 0.6659, 0.6904, 0.6292, 0.6904, 0.6659, 0.6904, 0.6659, 0.6904, 0.6659, 0.6904, 0.6659, 0.6904, 0.6747, 0.6904, 0.6131, 0.6904, 0.6131, 0.6904, 0.6297, 0.6904, 0.6293, 0.6904, 0.6659, 0.6904, 0.6659, 0.6904, 0.6747, 0.6904, 0.6659, 0.6904, 0.6568, 0.6904, 0.6659, 0.6904, 0.6292, 0.6904, 0.6659, 0.6904, 0.6659, 0.6904, 0.6293, 0.6904, 0.6297, 0.6904, 0.6292, 0.6904, 0.6292, 0.6904, 0.6297, 0.6904, 0.6659, 0.6904, 0.6293, 0.6904, 0.6293, 0.6904, 0.6659, 0.6904, 0.6659, 0.6904, 0.6659, 0.6904, 0.6659, 0.6904, 0.6659, 0.625, 0.8525, 0.625, 0.8406, 0.625, 0.8154, 0.625, 0.8466, 0.625, 0.8384, 0.625, 0.851, 0.625, 0.8443, 0.625, 0.8111, 0.625, 0.851, 0.625, 0.875, 0.625, 0.875, 0.625, 0.8443, 0.625, 0.8398, 0.625, 0.8384, 0.625, 0.8111, 0.625, 0.8154, 0.625, 0.875, 0.625, 0.8525, 0.625, 0.8466, 0.625, 0.875, 0.625, 0.8406, 0.625, 0.8398, 0.625, 0.8154, 0.625, 0.8154, 0.625, 0.875, 0.625, 0.851, 0.625, 0.8384, 0.625, 0.8398, 0.625, 0.875, 0.625, 0.875, 0.625, 0.8398, 0.625, 0.8406, 0.625, 0.8525, 0.625, 0.875, 0.625, 0.851, 0.625, 0.8384, 0.625, 0.8384, 0.625, 0.851, 0.625, 0.8525, 0.625, 0.875, 0.625, 0.875, 0.625, 0.8525, 0.625, 0.875, 0.625, 0.851, 0.625, 0.851, 0.625, 0.875, 0.625, 0.8406, 0.625, 0.8525, 0.625, 0.8525, 0.625, 0.8406, 0.625, 0.875, 0.625, 0.8443, 0.625, 0.8443, 0.625, 0.875, 0.625, 0.8443, 0.625, 0.8443, 0.625, 0.8111, 0.625, 0.8111, 0.7216, 0.75, 0.7216, 0.75, 0.6904, 0.75, 0.6904, 0.75, 0.6904, 0.75, 0.6904, 0.75, 0.6904, 0.75, 0.6904, 0.75, 0.625, 0.8111, 0.625, 0.8154, 0.625, 0.8154, 0.625, 0.8111, 0.7216, 0.75, 0.75, 0.75, 0.75, 0.75, 0.7216, 0.75, 0.375, 0.5764, 0.375, 0.5764, 0.3037, 0.5928, 0.3037, 0.5928, 0.3037, 0.5, 0.3037, 0.5, 0.375, 0.5165, 0.375, 0.5166, 0.375, 0.5165, 0.375, 0.5764, 0.375, 0.5764, 0.375, 0.5165, 0.25, 0.5, 0.3037, 0.5, 0.3037, 0.5, 0.25, 0.5, 0.25, 0.5928, 0.3037, 0.5928, 0.3037, 0.5928, 0.25, 0.5928, 0.3037, 0.5928, 0.3037, 0.5928, 0.25, 0.5928, 0.25, 0.5928, 0.3037, 0.5928, 0.3037, 0.5928, 0.3037, 0.5928, 0.3037, 0.5928, 0.3037, 0.5928, 0.25, 0.5928, 0.25, 0.5928, 0.3037, 0.5928, 0.3037, 0.5928, 0.3037, 0.5928, 0.3037, 0.5928, 0.3037, 0.5928, 0.3166, 0.6131, 0.3037, 0.5928, 0.25, 0.5928, 0.25, 0.6131, 0.3355, 0.6215, 0.3386, 0.6721, 0.3386, 0.6721, 0.3355, 0.6215, 0.25, 0.6188, 0.25, 0.5928, 0.3037, 0.5928, 0.2986, 0.6188, 0.2986, 0.6188, 0.3166, 0.6131, 0.375, 0.6131, 0.375, 0.6188, 0.3037, 0.5928, 0.25, 0.5928, 0.25, 0.5928, 0.3037, 0.5928, 0.25, 0.6721, 0.3386, 0.6721, 0.375, 0.6747, 0.25, 0.6747, 0.3386, 0.6721, 0.3355, 0.6215, 0.375, 0.6188, 0.375, 0.6747, 0.3355, 0.6215, 0.3073, 0.6215, 0.2986, 0.6188, 0.375, 0.6188, 0.3073, 0.6215, 0.25, 0.6215, 0.25, 0.6188, 0.2986, 0.6188, 0.25, 0.6721, 0.25, 0.6215, 0.3073, 0.6215, 0.3355, 0.6215, 0.3386, 0.6721, 0.3073, 0.6215, 0.3355, 0.6215, 0.3355, 0.6215, 0.3073, 0.6215, 0.3386, 0.6721, 0.25, 0.6721, 0.25, 0.6721, 0.3386, 0.6721, 0.25, 0.6215, 0.3073, 0.6215, 0.3073, 0.6215, 0.25, 0.6215, 0.3037, 0.5928, 0.3037, 0.5928, 0.25, 0.5928, 0.25, 0.5928, 0.375, 0.5165, 0.375, 0.5764, 0.4187, 0.5928, 0.5851, 0.5928, 0.5851, 0.5, 0.4187, 0.5, 0.625, 0.6815, 0.625, 0.75, 0.6904, 0.75, 0.6904, 0.6815, 0.4295, 0.6815, 0.4295, 0.75, 0.625, 0.75, 0.625, 0.6815, 0.375, 0.6131, 0.375, 0.6715, 0.4295, 0.6747, 0.625, 0.6747, 0.625, 0.6131, 0.5851, 0.5, 0.5851, 0.5, 0.375, 0.5, 0.375, 0.5, 0.625, 0.6131, 0.625, 0.6131, 0.625, 0.6041, 0.625, 0.595, 0.625, 0.5928, 0.625, 0.5928, 0.625, 0.5954, 0.375, 0.5165, 0.375, 0.5165, 0.375, 0.5764, 0.375, 0.5764, 0.25, 0.6815, 0.25, 0.75, 0.2861, 0.75, 0.2861, 0.6815, 0.6904, 0.75, 0.6904, 0.75, 0.6904, 0.7486, 0.6904, 0.6815, 0.6904, 0.6815, 0.375, 0.5957, 0.375, 0.6131, 0.625, 0.6131, 0.625, 0.5954, 0.5851, 0.5928, 0.4187, 0.5928, 0.625, 0.6815, 0.625, 0.6815, 0.625, 0.6747, 0.625, 0.6747, 0.375, 0.6131, 0.375, 0.6131, 0.375, 0.6188, 0.375, 0.6747, 0.375, 0.6747, 0.375, 0.6715, 0.375, 0.6747, 0.375, 0.6747, 0.25, 0.6747, 0.25, 0.6747, 0.2861, 0.6747, 0.625, 0.6131, 0.625, 0.6747, 0.6904, 0.6747, 0.6904, 0.6131, 0.625, 0.5928, 0.625, 0.595, 0.6904, 0.5951, 0.6904, 0.5928, 0.3037, 0.5928, 0.3037, 0.5928, 0.25, 0.5928, 0.25, 0.5928, 0.25, 0.5928, 0.25, 0.6131, 0.375, 0.6131, 0.375, 0.5957, 0.3037, 0.5928, 0.625, 0.6747, 0.625, 0.6747, 0.625, 0.6131, 0.625, 0.6131, 0.375, 0.5, 0.375, 0.5, 0.375, 0.5764, 0.375, 0.5764, 0.375, 0.5166, 0.25, 0.6131, 0.25, 0.6131, 0.3166, 0.6131, 0.375, 0.6131, 0.375, 0.6131, 0.375, 0.5, 0.375, 0.5, 0.375, 0.5, 0.375, 0.5, 0.375, 0.5, 0.25, 0.5, 0.25, 0.5, 0.3037, 0.5, 0.3037, 0.5, 0.375, 0.5, 0.375, 0.5, 0.25, 0.5, 0.25, 0.5, 0.75, 0.5, 0.75, 0.5, 0.6901, 0.5, 0.6901, 0.5, 0.75, 0.5, 0.75, 0.5, 0.6901, 0.5, 0.6901, 0.5, 0.375, 0.5, 0.375, 0.5, 0.25, 0.5, 0.25, 0.5, 0.375, 0.375, 0.375, 0.4327, 0.375, 0.4327, 0.375, 0.375, 0.375, 0.5, 0.375, 0.5, 0.375, 0.5, 0.3077, 0.5, 0.3077, 0.5, 0.25, 0.5, 0.25, 0.5, 0.375, 0.5, 0.375, 0.5, 0.3077, 0.5, 0.25, 0.5, 0.25, 0.5, 0.375, 0.5165, 0.375, 0.5166, 0.375, 0.5764, 0.375, 0.5764, 0.3037, 0.5928, 0.2986, 0.6188, 0.3166, 0.6131, 0.3037, 0.5928, 0.5851, 0.5, 0.5851, 0.5, 0.375, 0.5, 0.375, 0.5, 0.25, 0.5, 0.25, 0.5928, 0.3037, 0.5928, 0.375, 0.5764, 0.375, 0.5, 0.375, 0.5, 0.375, 0.5, 0.25, 0.5, 0.25, 0.5, 0.3037, 0.5, 0.375, 0.5, 0.375, 0.5, 0.375, 0.5, 0.375, 0.5, 0.375, 0.5, 0.25, 0.5, 0.25, 0.5, 0.375, 0.5, 0.375, 0.5, 0.3037, 0.5928, 0.3037, 0.5928, 0.25, 0.5928, 0.25, 0.5928, 0.375, 0.5, 0.375, 0.5, 0.375, 0.5, 0.375, 0.5, 0.375, 0.5, 0.375, 0.5, 0.375, 0.5, 0.375, 0.5, 0.75, 0.5, 0.75, 0.5, 0.6901, 0.5, 0.6901, 0.5, 0.5851, 0.5, 0.5851, 0.5, 0.375, 0.5, 0.375, 0.5, 0.3077, 0.5, 0.25, 0.5, 0.25, 0.5, 0.3077, 0.5, 0.375, 0.5, 0.375, 0.5, 0.375, 0.5, 0.375, 0.5, 0.375, 0.5, 0.375, 0.5, 0.375, 0.5, 0.375, 0.5, 0.375, 0.5, 0.375, 0.5, 0.375, 0.5, 0.375, 0.5, 0.375, 0.5, 0.375, 0.5, 0.25, 0.5, 0.25, 0.5, 0.25, 0.5, 0.25, 0.5, 0.375, 0.5, 0.375, 0.5, 0.3037, 0.5, 0.3037, 0.5928, 0.375, 0.5957, 0.375, 0.5928, 0.375, 0.5, 0.375, 0.5, 0.25, 0.5, 0.25, 0.5, 0.5851, 0.5, 0.5851, 0.5, 0.375, 0.5, 0.375, 0.5, 0.4187, 0.5, 0.25, 0.5, 0.25, 0.5, 0.3037, 0.5, 0.3037, 0.5, 0.625, 0.5928, 0.625, 0.5928, 0.6904, 0.5928, 0.75, 0.5928, 0.75, 0.5928, 0.6901, 0.5928, 0.375, 0.5165, 0.375, 0.5, 0.375, 0.5, 0.375, 0.5928, 0.375, 0.5957, 0.4187, 0.5928, 0.375, 0.5, 0.375, 0.5, 0.375, 0.5, 0.3037, 0.5, 0.375, 0.5165, 0.375, 0.5165, 0.3037, 0.5, 0.375, 0.5764, 0.3037, 0.5928, 0.3037, 0.5928, 0.375, 0.5764, 0.3037, 0.5, 0.375, 0.5165, 0.375, 0.5165, 0.3037, 0.5, 0.3037, 0.5928, 0.375, 0.5764, 0.375, 0.5764, 0.3037, 0.5928, 0.375, 0.5764, 0.3037, 0.5928, 0.3037, 0.5928, 0.375, 0.5764, 0.6901, 0.5, 0.6901, 0.5928, 0.75, 0.5928, 0.75, 0.5, 0.4187, 0.5, 0.375, 0.5, 0.375, 0.5165, 0.3037, 0.5, 0.375, 0.5, 0.375, 0.5, 0.625, 0.5928, 0.605, 0.5928, 0.625, 0.5928, 0.6901, 0.5, 0.5851, 0.5, 0.5851, 0.5928, 0.6901, 0.5928, 0.6901, 0.5, 0.5851, 0.5, 0.5851, 0.5, 0.6901, 0.5, 0.5851, 0.5, 0.6901, 0.5, 0.6901, 0.5, 0.5851, 0.5, 0.5851, 0.5, 0.6901, 0.5, 0.6901, 0.5, 0.5851, 0.5, 0.6901, 0.5, 0.5851, 0.5, 0.5851, 0.5, 0.6901, 0.5, 0.75, 0.5, 0.75, 0.5, 0.6901, 0.5, 0.6901, 0.5, 0.625, 0.5954, 0.605, 0.5928, 0.5851, 0.5928, 0.625, 0.5928, 0.605, 0.5928, 0.625, 0.5954, 0.5851, 0.5928, 0.605, 0.5928, 0.625, 0.5928, 0.3077, 0.5, 0.375, 0.5, 0.375, 0.5, 0.3077, 0.5, 0.375, 0.5, 0.375, 0.5, 0.3077, 0.5, 0.375, 0.5, 0.3077, 0.5, 0.3077, 0.5, 0.375, 0.5, 0.375, 0.5, 0.375, 0.5, 0.375, 0.5, 0.375, 0.5, 0.4295, 0.6747, 0.375, 0.6747, 0.375, 0.6747, 0.2861, 0.6815, 0.4295, 0.6815, 0.4295, 0.6747, 0.2861, 0.6747, 0.625, 0.8443, 0.375, 0.8389, 0.375, 0.875, 0.625, 0.875, 0.375, 0.6715, 0.375, 0.6747, 0.4295, 0.6747, 0.6904, 0.6815, 0.75, 0.6815, 0.75, 0.6747, 0.6904, 0.6747, 0.6904, 0.6292, 0.6904, 0.6297, 0.6904, 0.6504, 0.7216, 0.75, 0.7216, 0.75, 0.75, 0.75, 0.75, 0.75, 0.625, 0.6041, 0.625, 0.6131, 0.6904, 0.6131, 0.6904, 0.6041, 0.75, 0.5953, 0.75, 0.5928, 0.6904, 0.5928, 0.6904, 0.5951, 0.625, 0.8111, 0.625, 0.8111, 0.625, 0.8154, 0.625, 0.8154, 0.75, 0.674, 0.75, 0.674, 0.7046, 0.674, 0.7046, 0.674, 0.6904, 0.6041, 0.6904, 0.6041, 0.6904, 0.6016, 0.6904, 0.5951, 0.6904, 0.5951, 0.6904, 0.6815, 0.6904, 0.6815, 0.6904, 0.6747, 0.6904, 0.6747, 0.6904, 0.6747, 0.7046, 0.599, 0.7046, 0.599, 0.75, 0.5991, 0.75, 0.5991, 0.625, 0.8384, 0.625, 0.8384, 0.625, 0.8398, 0.625, 0.8398, 0.6904, 0.75, 0.6904, 0.75, 0.6904, 0.75, 0.6904, 0.75, 0.2861, 0.75, 0.4295, 0.75, 0.4295, 0.6815, 0.2861, 0.6815, 0.625, 0.75, 0.625, 0.75, 0.625, 0.6815, 0.625, 0.6815, 0.25, 0.6747, 0.25, 0.6815, 0.2861, 0.6815, 0.2861, 0.6747, 0.4295, 0.6747, 0.4295, 0.6815, 0.625, 0.6815, 0.625, 0.6747, 0.625, 0.6747, 0.625, 0.6815, 0.6904, 0.6815, 0.6904, 0.6747, 0.625, 0.8398, 0.625, 0.8398, 0.625, 0.8406, 0.625, 0.8406, 0.7216, 0.75, 0.75, 0.75, 0.75, 0.6815, 0.6904, 0.6815, 0.6904, 0.7486, 0.6904, 0.5951, 0.6904, 0.5981, 0.75, 0.5983, 0.75, 0.5953, 0.6904, 0.5951, 0.6904, 0.5951, 0.75, 0.5953, 0.75, 0.5953, 0.7216, 0.75, 0.6904, 0.7486, 0.6904, 0.75, 0.7216, 0.75, 0.6904, 0.75, 0.6904, 0.75, 0.7216, 0.75, 0.625, 0.8443, 0.625, 0.8111, 0.625, 0.8111, 0.625, 0.8443, 0.625, 0.875, 0.625, 0.875, 0.625, 0.8443, 0.625, 0.8443, 0.625, 0.8154, 0.625, 0.75, 0.625, 0.75, 0.4295, 0.75, 0.625, 0.8111, 0.625, 0.8111, 0.4295, 0.75, 0.375, 0.8389, 0.625, 0.8443, 0.7046, 0.674, 0.6904, 0.6747, 0.75, 0.6747, 0.75, 0.674, 0.7046, 0.6131, 0.6904, 0.6131, 0.6904, 0.6747, 0.7046, 0.674, 0.75, 0.5991, 0.75, 0.5983, 0.6904, 0.5981, 0.7046, 0.599, 0.7046, 0.6061, 0.6904, 0.6056, 0.6904, 0.6131, 0.7046, 0.6131, 0.7046, 0.674, 0.75, 0.674, 0.75, 0.6131, 0.7046, 0.6131, 0.7046, 0.6061, 0.75, 0.6061, 0.75, 0.5991, 0.7046, 0.599, 0.7046, 0.6061, 0.7046, 0.6061, 0.7046, 0.599, 0.7046, 0.599, 0.7046, 0.674, 0.7046, 0.674, 0.7046, 0.6131, 0.7046, 0.6131, 0.6904, 0.6054, 0.6904, 0.6056, 0.6904, 0.5981, 0.6904, 0.5951, 0.6904, 0.6016, 0.7046, 0.6131, 0.7046, 0.6131, 0.7046, 0.6061, 0.7046, 0.6061, 0.7046, 0.6131, 0.75, 0.6131, 0.75, 0.6061, 0.7046, 0.6061, 0.7046, 0.599, 0.6904, 0.5981, 0.6904, 0.6056, 0.7046, 0.6061, 0.6904, 0.6131, 0.6904, 0.6131, 0.6904, 0.6066, 0.6904, 0.6041, 0.6904, 0.6041, 0.625, 0.595, 0.625, 0.6041, 0.6904, 0.6041, 0.6904, 0.5951, 0.6904, 0.6016, 0.6904, 0.6016, 0.6904, 0.6054, 0.6904, 0.6054, 0.6904, 0.6131, 0.6904, 0.6131, 0.6904, 0.6056, 0.6904, 0.6054, 0.6904, 0.6066, 0.6904, 0.6066, 0.6904, 0.6054, 0.6904, 0.6016, 0.6904, 0.6041, 0.6904, 0.6066, 0.6904, 0.6066, 0.6904, 0.6041, 0.6904, 0.6041, 0.6904, 0.6041, 0.6904, 0.6041, 0.6904, 0.6016, 0.6904, 0.6016, 0.6904, 0.6054, 0.6904, 0.6054, 0.6904, 0.6066, 0.6904, 0.6066, 0.6904, 0.6747, 0.6904, 0.6747, 0.6904, 0.6131, 0.6904, 0.6131, 0.6904, 0.6297, 0.6904, 0.6292, 0.6904, 0.6659, 0.6904, 0.6659, 0.6904, 0.6293, 0.6904, 0.6293, 0.6904, 0.6297, 0.6904, 0.6297, 0.6904, 0.6292, 0.6904, 0.6292, 0.6904, 0.6659, 0.6904, 0.6659, 0.6904, 0.6659, 0.6904, 0.6659, 0.6904, 0.6659, 0.6904, 0.6659, 0.6904, 0.6747, 0.6904, 0.6747, 0.6904, 0.6659, 0.6904, 0.6659, 0.6904, 0.6293, 0.6904, 0.6297, 0.6904, 0.6131, 0.6904, 0.6131, 0.6904, 0.6659, 0.6904, 0.6659, 0.6904, 0.6568, 0.6904, 0.6292, 0.6904, 0.6293, 0.6904, 0.6659, 0.6904, 0.6659, 0.6904, 0.6297, 0.6904, 0.6297, 0.6904, 0.6292, 0.6904, 0.6292, 0.6904, 0.6659, 0.6904, 0.6659, 0.6904, 0.6293, 0.6904, 0.6293, 0.6904, 0.6659, 0.6904, 0.6659, 0.6904, 0.6659, 0.6904, 0.6659, 0.625, 0.8525, 0.625, 0.8466, 0.625, 0.8154, 0.625, 0.8406, 0.625, 0.8384, 0.625, 0.8111, 0.625, 0.8443, 0.625, 0.851, 0.625, 0.851, 0.625, 0.8443, 0.625, 0.875, 0.625, 0.875, 0.625, 0.8398, 0.625, 0.8154, 0.625, 0.8111, 0.625, 0.8384, 0.625, 0.875, 0.625, 0.875, 0.625, 0.8466, 0.625, 0.8525, 0.625, 0.8406, 0.625, 0.8154, 0.625, 0.8154, 0.625, 0.8398, 0.625, 0.875, 0.625, 0.875, 0.625, 0.8398, 0.625, 0.8384, 0.625, 0.851, 0.625, 0.875, 0.625, 0.875, 0.625, 0.8525, 0.625, 0.8406, 0.625, 0.8398, 0.625, 0.851, 0.625, 0.851, 0.625, 0.8384, 0.625, 0.8384, 0.625, 0.8525, 0.625, 0.8525, 0.625, 0.875, 0.625, 0.875, 0.625, 0.875, 0.625, 0.875, 0.625, 0.851, 0.625, 0.851, 0.625, 0.8406, 0.625, 0.8406, 0.625, 0.8525, 0.625, 0.8525, 0.625, 0.875, 0.625, 0.875, 0.625, 0.8443, 0.625, 0.8443, 0.625, 0.8443, 0.625, 0.8111, 0.625, 0.8111, 0.625, 0.8443, 0.7216, 0.75, 0.6904, 0.75, 0.6904, 0.75, 0.7216, 0.75, 0.6904, 0.75, 0.6904, 0.75, 0.6904, 0.75, 0.6904, 0.75, 0.625, 0.8111, 0.625, 0.8111, 0.625, 0.8154, 0.625, 0.8154, 0.7216, 0.75, 0.7216, 0.75, 0.75, 0.75, 0.75, 0.75, 0.375, 0.5764, 0.3037, 0.5928, 0.3037, 0.5928, 0.375, 0.5764, 0.3037, 0.5, 0.375, 0.5166, 0.375, 0.5165, 0.3037, 0.5, 0.375, 0.5165, 0.375, 0.5165, 0.375, 0.5764, 0.375, 0.5764, 0.25, 0.5, 0.25, 0.5, 0.3037, 0.5, 0.3037, 0.5, 0.25, 0.5928, 0.25, 0.5928, 0.3037, 0.5928, 0.3037, 0.5928, 0.3037, 0.5928, 0.25, 0.5928, 0.25, 0.5928, 0.3037, 0.5928, 0.3037, 0.5928, 0.3037, 0.5928, 0.3037, 0.5928, 0.3037, 0.5928, 0.3037, 0.5928, 0.3037, 0.5928, 0.25, 0.5928, 0.25, 0.5928, 0.3037, 0.5928, 0.3037, 0.5928, 0.3037, 0.5928, 0.3037, 0.5928, 0.3166, 0.6131, 0.25, 0.6131, 0.25, 0.5928, 0.3037, 0.5928, 0.3355, 0.6215, 0.3355, 0.6215, 0.3386, 0.6721, 0.3386, 0.6721, 0.25, 0.6188, 0.2986, 0.6188, 0.3037, 0.5928, 0.25, 0.5928, 0.2986, 0.6188, 0.375, 0.6188, 0.375, 0.6131, 0.3166, 0.6131, 0.3037, 0.5928, 0.3037, 0.5928, 0.25, 0.5928, 0.25, 0.5928, 0.25, 0.6721, 0.25, 0.6747, 0.375, 0.6747, 0.3386, 0.6721, 0.3386, 0.6721, 0.375, 0.6747, 0.375, 0.6188, 0.3355, 0.6215, 0.3355, 0.6215, 0.375, 0.6188, 0.2986, 0.6188, 0.3073, 0.6215, 0.3073, 0.6215, 0.2986, 0.6188, 0.25, 0.6188, 0.25, 0.6215, 0.25, 0.6721, 0.3386, 0.6721, 0.3355, 0.6215, 0.3073, 0.6215, 0.25, 0.6215, 0.3073, 0.6215, 0.3073, 0.6215, 0.3355, 0.6215, 0.3355, 0.6215, 0.3386, 0.6721, 0.3386, 0.6721, 0.25, 0.6721, 0.25, 0.6721, 0.25, 0.6215, 0.25, 0.6215, 0.3073, 0.6215, 0.3073, 0.6215, 0.375, 0.375, 0.625, 0.375, 0.625, 0.4349, 0.5851, 0.5, 0.375, 0.5, 0.375, 0.375, 0.375, 0.5, 0.375, 0.5, 0.375, 0.4327, 0.375, 0.375, 0.375, 0.375, 0.375, 0.5, 0.375, 0.5, 0.375, 0.375, 0.375, 0.375, 0.375, 0.5, 0.5851, 0.5, 0.625, 0.4349, 0.625, 0.375, 0.375, 0.375, 0.375, 0.375, 0.375, 0.4327, 0.375, 0.5, 0.375, 0.5, 0.375, 0.375, 0.375, 0.375, 0.375, 0.5, 0.375, 0.5, 0.375, 0.4327, 0.375, 0.5, 0.375, 0.5, 0.375, 0.4327, 0.6901, 0.5, 0.5851, 0.5, 0.5851, 0.5, 0.6901, 0.5, 0.5851, 0.5, 0.6901, 0.5, 0.6901, 0.5, 0.5851, 0.5, 0.625, 0.4349, 0.625, 0.375, 0.625, 0.375, 0.625, 0.4349, 0.375, 0.5, 0.5851, 0.5, 0.5851, 0.5, 0.375, 0.5, 0.375, 0.4327, 0.375, 0.375, 0.375, 0.375, 0.375, 0.4327, 0.5851, 0.5, 0.625, 0.4349, 0.625, 0.4349, 0.5851, 0.5, 0.375, 0.5, 0.375, 0.5, 0.375, 0.5, 0.375, 0.5, 0.3077, 0.5, 0.25, 0.5, 0.25, 0.5, 0.3077, 0.5, 0.375, 0.5, 0.375, 0.5, 0.375, 0.5, 0.375, 0.5, 0.75, 0.5, 0.6901, 0.5, 0.6901, 0.5, 0.75, 0.5, 0.5851, 0.5, 0.6901, 0.5, 0.6901, 0.5, 0.5851, 0.5, 0.375, 0.5, 0.375, 0.5, 0.375, 0.5, 0.375, 0.5, 0.5851, 0.5, 0.375, 0.5, 0.375, 0.5, 0.5851, 0.5, 0.3077, 0.5, 0.375, 0.5, 0.375, 0.5, 0.3077, 0.5, 0.6901, 0.5, 0.5851, 0.5, 0.5851, 0.5, 0.6901, 0.5, 0.375, 0.5, 0.3077, 0.5, 0.3077, 0.5, 0.375, 0.5, 0.375, 0.5, 0.5851, 0.5, 0.5851, 0.5, 0.375, 0.5, 0.375, 0.5, 0.375, 0.5, 0.375, 0.5, 0.375, 0.5, 0.375, 0.5, 0.375, 0.5, 0.375, 0.5, 0.375, 0.5, 0.6901, 0.5, 0.75, 0.5, 0.75, 0.5, 0.6901, 0.5, 0.25, 0.5, 0.3077, 0.5, 0.3077, 0.5, 0.25, 0.5, 0.375, 0.5, 0.5851, 0.5, 0.5851, 0.5, 0.375, 0.5, 0.5851, 0.5, 0.375, 0.5, 0.375, 0.5, 0.5851, 0.5, 0.625, 0.4349, 0.5851, 0.5, 0.5851, 0.5, 0.625, 0.4349, 0.6901, 0.5, 0.75, 0.5, 0.75, 0.5, 0.6901, 0.5, 0.75, 0.5, 0.6901, 0.5, 0.6901, 0.5, 0.75, 0.5, 0.375, 0.5, 0.375, 0.5, 0.375, 0.5, 0.375, 0.5, 0.5851, 0.5, 0.375, 0.5, 0.375, 0.5, 0.5851, 0.5, 0.375, 0.5, 0.375, 0.5, 0.375, 0.5, 0.375, 0.5, 0.375, 0.5, 0.375, 0.5, 0.375, 0.5, 0.375, 0.5, 0.625, 0.375, 0.625, 0.4349, 0.625, 0.4349, 0.625, 0.375, 0.375, 0.5, 0.375, 0.5, 0.375, 0.5, 0.375, 0.5, 0.25, 0.5, 0.3077, 0.5, 0.3077, 0.5, 0.25, 0.5, 0.375, 0.5, 0.375, 0.4327, 0.375, 0.4327, 0.375, 0.5, 0.3077, 0.5, 0.25, 0.5, 0.25, 0.5, 0.3077, 0.5])
me_protosniper.materials.append(mat_slide)
me_protosniper.materials.append(mat_base)
me_protosniper.materials.append(mat_glow)
me_protosniper.materials.append(mat_handle)
me_protosniper.use_mirror_vertex_groups = False
me_protosniper.update()
me_trigger = bpy.data.meshes.new('Trigger')
me_trigger.from_pydata([(0.0, 3.452, -1.032), (0.0, 3.363, -0.9946), (0.03709, 3.452, -1.032), (0.03709, 3.363, -0.9946), (0.03709, 3.379, -0.8604), (0.03709, 3.379, -0.7334), (0.03709, 3.499, -0.8604), (0.03709, 3.499, -0.7334), (0.0, 3.499, -0.8604), (0.0, 3.499, -0.7334), (0.0, 3.379, -0.8604), (0.0, 3.379, -0.7334), (0.03709, 3.358, -1.175), (0.0, 3.358, -1.175), (0.0, 3.314, -1.165), (0.03709, 3.314, -1.165), (-0.03709, 3.452, -1.032), (-0.03709, 3.363, -0.9946), (-0.03709, 3.379, -0.8604), (-0.03709, 3.379, -0.7334), (-0.03709, 3.499, -0.8604), (-0.03709, 3.499, -0.7334), (-0.03709, 3.358, -1.175), (-0.03709, 3.314, -1.165)], [], [(8, 9, 7, 6), (6, 7, 5, 4), (8, 6, 2, 0), (4, 10, 1, 3), (6, 4, 3, 2), (7, 9, 11, 5), (4, 5, 11, 10), (3, 1, 14, 15), (13, 12, 15, 14), (2, 3, 15, 12), (0, 2, 12, 13), (8, 20, 21, 9), (20, 18, 19, 21), (8, 0, 16, 20), (18, 17, 1, 10), (20, 16, 17, 18), (21, 19, 11, 9), (18, 10, 11, 19), (17, 23, 14, 1), (13, 14, 23, 22), (16, 22, 23, 17), (0, 13, 22, 16)])
_uv = me_trigger.uv_layers.new(name='UVMap')
_uv.uv.foreach_set('vector', [0.375, 0.375, 0.625, 0.375, 0.625, 0.5, 0.375, 0.5, 0.375, 0.5, 0.625, 0.5, 0.625, 0.75, 0.375, 0.75, 0.375, 0.375, 0.375, 0.5, 0.375, 0.5, 0.375, 0.375, 0.375, 0.75, 0.375, 0.875, 0.375, 0.875, 0.375, 0.75, 0.375, 0.5, 0.375, 0.75, 0.375, 0.75, 0.375, 0.5, 0.625, 0.5, 0.75, 0.5, 0.75, 0.75, 0.625, 0.75, 0.375, 0.75, 0.625, 0.75, 0.625, 0.875, 0.375, 0.875, 0.375, 0.75, 0.375, 0.875, 0.375, 0.875, 0.375, 0.75, 0.25, 0.5, 0.375, 0.5, 0.375, 0.75, 0.25, 0.75, 0.375, 0.5, 0.375, 0.75, 0.375, 0.75, 0.375, 0.5, 0.375, 0.375, 0.375, 0.5, 0.375, 0.5, 0.375, 0.375, 0.375, 0.375, 0.375, 0.5, 0.625, 0.5, 0.625, 0.375, 0.375, 0.5, 0.375, 0.75, 0.625, 0.75, 0.625, 0.5, 0.375, 0.375, 0.375, 0.375, 0.375, 0.5, 0.375, 0.5, 0.375, 0.75, 0.375, 0.75, 0.375, 0.875, 0.375, 0.875, 0.375, 0.5, 0.375, 0.5, 0.375, 0.75, 0.375, 0.75, 0.625, 0.5, 0.625, 0.75, 0.75, 0.75, 0.75, 0.5, 0.375, 0.75, 0.375, 0.875, 0.625, 0.875, 0.625, 0.75, 0.375, 0.75, 0.375, 0.75, 0.375, 0.875, 0.375, 0.875, 0.25, 0.5, 0.25, 0.75, 0.375, 0.75, 0.375, 0.5, 0.375, 0.5, 0.375, 0.5, 0.375, 0.75, 0.375, 0.75, 0.375, 0.375, 0.375, 0.375, 0.375, 0.5, 0.375, 0.5])
me_trigger.materials.append(mat_handle)
me_trigger.update()
me_magrelease = bpy.data.meshes.new('MagRelease')
me_magrelease.from_pydata([(-0.2517, 2.951, -1.002), (0.2517, 2.951, -1.002), (-0.2517, 2.95, -1.014), (0.2517, 2.95, -1.014), (-0.2517, 2.947, -1.025), (0.2517, 2.947, -1.025), (-0.2517, 2.941, -1.035), (0.2517, 2.941, -1.035), (-0.2517, 2.934, -1.044), (0.2517, 2.934, -1.044), (-0.2517, 2.925, -1.051), (0.2517, 2.925, -1.051), (-0.2517, 2.915, -1.056), (0.2517, 2.915, -1.056), (-0.2517, 2.904, -1.059), (0.2517, 2.904, -1.059), (-0.2517, 2.893, -1.061), (0.2517, 2.893, -1.061), (-0.2517, 2.882, -1.059), (0.2517, 2.882, -1.059), (-0.2517, 2.871, -1.056), (0.2517, 2.871, -1.056), (-0.2517, 2.861, -1.051), (0.2517, 2.861, -1.051), (-0.2517, 2.852, -1.044), (0.2517, 2.852, -1.044), (-0.2517, 2.845, -1.035), (0.2517, 2.845, -1.035), (-0.2517, 2.839, -1.025), (0.2517, 2.839, -1.025), (-0.2517, 2.836, -1.014), (0.2517, 2.836, -1.014), (-0.2517, 2.835, -1.002), (0.2517, 2.835, -1.002), (-0.2517, 2.836, -0.9911), (0.2517, 2.836, -0.9911), (-0.2517, 2.839, -0.9802), (0.2517, 2.839, -0.9802), (-0.2517, 2.845, -0.9702), (0.2517, 2.845, -0.9702), (-0.2517, 2.852, -0.9614), (0.2517, 2.852, -0.9614), (-0.2517, 2.861, -0.9541), (0.2517, 2.861, -0.9541), (-0.2517, 2.871, -0.9488), (0.2517, 2.871, -0.9488), (-0.2517, 2.882, -0.9455), (0.2517, 2.882, -0.9455), (-0.2517, 2.893, -0.9444), (0.2517, 2.893, -0.9444), (-0.2517, 2.904, -0.9455), (0.2517, 2.904, -0.9455), (-0.2517, 2.915, -0.9488), (0.2517, 2.915, -0.9488), (-0.2517, 2.925, -0.9541), (0.2517, 2.925, -0.9541), (-0.2517, 2.934, -0.9614), (0.2517, 2.934, -0.9614), (-0.2517, 2.941, -0.9702), (0.2517, 2.941, -0.9702), (-0.2517, 2.947, -0.9802), (0.2517, 2.947, -0.9802), (-0.2517, 2.95, -0.9911), (0.2517, 2.95, -0.9911)], [], [(0, 1, 3, 2), (2, 3, 5, 4), (4, 5, 7, 6), (6, 7, 9, 8), (8, 9, 11, 10), (10, 11, 13, 12), (12, 13, 15, 14), (14, 15, 17, 16), (16, 17, 19, 18), (18, 19, 21, 20), (20, 21, 23, 22), (22, 23, 25, 24), (24, 25, 27, 26), (26, 27, 29, 28), (28, 29, 31, 30), (30, 31, 33, 32), (32, 33, 35, 34), (34, 35, 37, 36), (36, 37, 39, 38), (38, 39, 41, 40), (40, 41, 43, 42), (42, 43, 45, 44), (44, 45, 47, 46), (46, 47, 49, 48), (48, 49, 51, 50), (50, 51, 53, 52), (52, 53, 55, 54), (54, 55, 57, 56), (56, 57, 59, 58), (58, 59, 61, 60), (3, 1, 63, 61, 59, 57, 55, 53, 51, 49, 47, 45, 43, 41, 39, 37, 35, 33, 31, 29, 27, 25, 23, 21, 19, 17, 15, 13, 11, 9, 7, 5), (60, 61, 63, 62), (62, 63, 1, 0), (0, 2, 4, 6, 8, 10, 12, 14, 16, 18, 20, 22, 24, 26, 28, 30, 32, 34, 36, 38, 40, 42, 44, 46, 48, 50, 52, 54, 56, 58, 60, 62)])
me_magrelease.polygons.foreach_set('use_smooth', [1, 1, 1, 1, 1, 1, 1, 1, 1, 1, 1, 1, 1, 1, 1, 1, 1, 1, 1, 1, 1, 1, 1, 1, 1, 1, 1, 1, 1, 1, 0, 1, 1, 0])
_uv = me_magrelease.uv_layers.new(name='UVMap')
_uv.uv.foreach_set('vector', [1.0, 0.5, 1.0, 1.0, 0.9688, 1.0, 0.9688, 0.5, 0.9688, 0.5, 0.9688, 1.0, 0.9375, 1.0, 0.9375, 0.5, 0.9375, 0.5, 0.9375, 1.0, 0.9062, 1.0, 0.9062, 0.5, 0.9062, 0.5, 0.9062, 1.0, 0.875, 1.0, 0.875, 0.5, 0.875, 0.5, 0.875, 1.0, 0.8438, 1.0, 0.8438, 0.5, 0.8438, 0.5, 0.8438, 1.0, 0.8125, 1.0, 0.8125, 0.5, 0.8125, 0.5, 0.8125, 1.0, 0.7812, 1.0, 0.7812, 0.5, 0.7812, 0.5, 0.7812, 1.0, 0.75, 1.0, 0.75, 0.5, 0.75, 0.5, 0.75, 1.0, 0.7188, 1.0, 0.7188, 0.5, 0.7188, 0.5, 0.7188, 1.0, 0.6875, 1.0, 0.6875, 0.5, 0.6875, 0.5, 0.6875, 1.0, 0.6562, 1.0, 0.6562, 0.5, 0.6562, 0.5, 0.6562, 1.0, 0.625, 1.0, 0.625, 0.5, 0.625, 0.5, 0.625, 1.0, 0.5938, 1.0, 0.5938, 0.5, 0.5938, 0.5, 0.5938, 1.0, 0.5625, 1.0, 0.5625, 0.5, 0.5625, 0.5, 0.5625, 1.0, 0.5312, 1.0, 0.5312, 0.5, 0.5312, 0.5, 0.5312, 1.0, 0.5, 1.0, 0.5, 0.5, 0.5, 0.5, 0.5, 1.0, 0.4688, 1.0, 0.4688, 0.5, 0.4688, 0.5, 0.4688, 1.0, 0.4375, 1.0, 0.4375, 0.5, 0.4375, 0.5, 0.4375, 1.0, 0.4062, 1.0, 0.4062, 0.5, 0.4062, 0.5, 0.4062, 1.0, 0.375, 1.0, 0.375, 0.5, 0.375, 0.5, 0.375, 1.0, 0.3438, 1.0, 0.3438, 0.5, 0.3438, 0.5, 0.3438, 1.0, 0.3125, 1.0, 0.3125, 0.5, 0.3125, 0.5, 0.3125, 1.0, 0.2812, 1.0, 0.2812, 0.5, 0.2812, 0.5, 0.2812, 1.0, 0.25, 1.0, 0.25, 0.5, 0.25, 0.5, 0.25, 1.0, 0.2188, 1.0, 0.2188, 0.5, 0.2188, 0.5, 0.2188, 1.0, 0.1875, 1.0, 0.1875, 0.5, 0.1875, 0.5, 0.1875, 1.0, 0.1562, 1.0, 0.1562, 0.5, 0.1562, 0.5, 0.1562, 1.0, 0.125, 1.0, 0.125, 0.5, 0.125, 0.5, 0.125, 1.0, 0.09375, 1.0, 0.09375, 0.5, 0.09375, 0.5, 0.09375, 1.0, 0.0625, 1.0, 0.0625, 0.5, 0.2968, 0.4854, 0.25, 0.49, 0.2032, 0.4854, 0.1582, 0.4717, 0.1167, 0.4496, 0.08029, 0.4197, 0.05045, 0.3833, 0.02827, 0.3418, 0.01461, 0.2968, 0.01, 0.25, 0.01461, 0.2032, 0.02827, 0.1582, 0.05045, 0.1167, 0.08029, 0.08029, 0.1167, 0.05045, 0.1582, 0.02827, 0.2032, 0.01461, 0.25, 0.01, 0.2968, 0.01461, 0.3418, 0.02827, 0.3833, 0.05045, 0.4197, 0.08029, 0.4496, 0.1167, 0.4717, 0.1582, 0.4854, 0.2032, 0.49, 0.25, 0.4854, 0.2968, 0.4717, 0.3418, 0.4496, 0.3833, 0.4197, 0.4197, 0.3833, 0.4496, 0.3418, 0.4717, 0.0625, 0.5, 0.0625, 1.0, 0.03125, 1.0, 0.03125, 0.5, 0.03125, 0.5, 0.03125, 1.0, 0.0, 1.0, 0.0, 0.5, 0.75, 0.49, 0.7968, 0.4854, 0.8418, 0.4717, 0.8833, 0.4496, 0.9197, 0.4197, 0.9496, 0.3833, 0.9717, 0.3418, 0.9854, 0.2968, 0.99, 0.25, 0.9854, 0.2032, 0.9717, 0.1582, 0.9496, 0.1167, 0.9197, 0.08029, 0.8833, 0.05045, 0.8418, 0.02827, 0.7968, 0.01461, 0.75, 0.01, 0.7032, 0.01461, 0.6582, 0.02827, 0.6167, 0.05045, 0.5803, 0.08029, 0.5504, 0.1167, 0.5283, 0.1582, 0.5146, 0.2032, 0.51, 0.25, 0.5146, 0.2968, 0.5283, 0.3418, 0.5504, 0.3833, 0.5803, 0.4197, 0.6167, 0.4496, 0.6582, 0.4717, 0.7032, 0.4854])
me_magrelease.materials.append(mat_handle)
me_magrelease.update()
me_chamber = bpy.data.meshes.new('Chamber')
me_chamber.from_pydata([(1.016e-08, 2.064, -0.1094), (-0.1764, 3.907, -0.02321), (-0.1615, 3.944, -0.06097), (1.036e-08, 3.882, -0.0942), (-0.2109, 3.944, 0.06371), (0.02134, 2.064, -0.1073), (-0.1962, 3.907, 0.02662), (0.01838, 3.882, -0.09239), (0.04187, 2.064, -0.1011), (-0.1615, 4.02, -0.06097), (-0.1764, 4.057, -0.02321), (0.03605, 3.882, -0.08703), (-0.1962, 4.057, 0.02662), (0.06078, 2.064, -0.09097), (0.05234, 3.882, -0.07833), (-0.2109, 4.02, 0.06371), (0.07736, 2.064, -0.07736), (0.06661, 3.882, -0.06661), (0.09097, 2.064, -0.06078), (0.07833, 3.882, -0.05234), (0.1011, 2.064, -0.04187), (0.08703, 3.882, -0.03605), (0.1073, 2.064, -0.02134), (0.09239, 3.882, -0.01838), (0.1094, 2.064, 6.706e-07), (-0.2534, 4.02, -0.1407), (-0.2803, 4.057, -0.1131), (0.0942, 3.882, 7.004e-07), (-0.2803, 3.907, -0.1131), (0.1073, 2.064, 0.02134), (0.09239, 3.882, 0.01838), (-0.2534, 3.944, -0.1407), (0.1011, 2.064, 0.04187), (-0.3506, 3.944, -0.041), (0.08703, 3.882, 0.03605), (-0.3234, 3.907, -0.0689), (0.09097, 2.064, 0.06078), (-0.3234, 4.057, -0.0689), (0.07833, 3.882, 0.05234), (-0.3506, 4.02, -0.041), (-0.3526, 4.057, -0.3727), (0.07736, 2.064, 0.07736), (0.06661, 3.882, 0.06661), (-0.3206, 4.02, -0.3802), (0.06078, 2.064, 0.09097), (-0.3143, 4.063, -0.3817), (0.05234, 3.882, 0.07833), (-0.3206, 3.944, -0.3802), (-0.3526, 3.907, -0.3727), (0.04187, 2.064, 0.1011), (0.03605, 3.882, 0.08703), (-0.3143, 3.901, -0.3817), (0.02134, 2.064, 0.1073), (-0.4096, 3.907, -0.3594), (0.01838, 3.882, 0.09239), (-0.4421, 3.944, -0.3517), (1.016e-08, 2.064, 0.1094), (-0.4484, 3.901, -0.3502), (1.05e-08, 3.882, 0.0942), (-0.4421, 4.02, -0.3517), (-0.4096, 4.057, -0.3594), (-0.02134, 2.064, 0.1073), (-0.01838, 3.882, 0.09239), (-0.4484, 4.063, -0.3502), (-0.2892, 4.053, -0.3876), (-0.04187, 2.064, 0.1011), (-0.3247, 4.089, -0.3793), (-0.03605, 3.882, 0.08703), (-0.3247, 3.875, -0.3793), (-0.06078, 2.064, 0.09097), (-0.05234, 3.882, 0.07833), (-0.2892, 3.912, -0.3876), (-0.4735, 3.912, -0.3444), (-0.07736, 2.064, 0.07736), (-0.438, 3.875, -0.3527), (-0.06661, 3.882, 0.06661), (-0.438, 4.089, -0.3527), (-0.09097, 2.064, 0.06078), (-0.07833, 3.882, 0.05234), (-0.4735, 4.053, -0.3444), (-0.1011, 2.064, 0.04187), (-0.3564, 4.089, -0.5146), (-0.321, 4.053, -0.5229), (-0.08703, 3.882, 0.03605), (-0.1073, 2.064, 0.02134), (-0.321, 3.912, -0.5229), (-0.3564, 3.875, -0.5146), (-0.09239, 3.882, 0.01838), (-0.1094, 2.064, 6.706e-07), (-0.4698, 3.875, -0.4881), (-0.0942, 3.882, 7.004e-07), (-0.5052, 3.912, -0.4797), (-0.5052, 4.053, -0.4797), (-0.1073, 2.064, -0.02134), (-0.09239, 3.882, -0.01838), (-0.4698, 4.089, -0.4881), (-0.1011, 2.064, -0.04187), (-0.3958, 4.057, -0.7009), (-0.08703, 3.882, -0.03605), (-0.3958, 3.907, -0.7009), (-0.09097, 2.064, -0.06078), (-0.5172, 3.907, -0.6724), (-0.5172, 4.057, -0.6724), (-0.07833, 3.882, -0.05234), (-0.07736, 2.064, -0.07736), (-0.3906, 4.089, -0.6602), (-0.06661, 3.882, -0.06661), (-0.3551, 4.053, -0.6686), (-0.06078, 2.064, -0.09097), (-0.3551, 3.912, -0.6686), (-0.05234, 3.882, -0.07833), (-0.3906, 3.875, -0.6602), (-0.5039, 3.875, -0.6337), (-0.04187, 2.064, -0.1011), (-0.5394, 3.912, -0.6254), (-0.03605, 3.882, -0.08703), (-0.02134, 2.064, -0.1073), (-0.5394, 4.053, -0.6254), (-0.01838, 3.882, -0.09239), (-0.5039, 4.089, -0.6337), (0.02134, 3.882, -0.1073), (1.016e-08, 3.882, -0.1094), (0.04187, 3.882, -0.1011), (0.06078, 3.882, -0.09097), (0.07736, 3.882, -0.07736), (0.09097, 3.882, -0.06078), (0.1011, 3.882, -0.04187), (0.1073, 3.882, -0.02134), (0.1094, 3.882, 6.855e-07), (0.1073, 3.882, 0.02134), (0.1011, 3.882, 0.04187), (0.09097, 3.882, 0.06078), (0.07736, 3.882, 0.07736), (0.06078, 3.882, 0.09097), (0.04187, 3.882, 0.1011), (0.02134, 3.882, 0.1073), (1.016e-08, 3.882, 0.1094), (-0.02134, 3.882, 0.1073), (-0.04187, 3.882, 0.1011), (-0.06078, 3.882, 0.09097), (-0.07736, 3.882, 0.07736), (-0.09097, 3.882, 0.06078), (-0.1011, 3.882, 0.04187), (-0.1073, 3.882, 0.02134), (-0.1094, 3.882, 6.855e-07), (-0.1073, 3.882, -0.02134), (-0.1011, 3.882, -0.04187), (-0.09097, 3.882, -0.06078), (-0.07736, 3.882, -0.07736), (-0.06078, 3.882, -0.09097), (-0.04187, 3.882, -0.1011), (-0.02134, 3.882, -0.1073), (0.01838, 4.066, -0.09239), (1.036e-08, 4.066, -0.0942), (0.03605, 4.066, -0.08703), (0.05234, 4.066, -0.07833), (0.06661, 4.066, -0.06661), (0.07833, 4.066, -0.05234), (0.08703, 4.066, -0.03605), (0.09239, 4.066, -0.01838), (0.0942, 4.066, 4.619e-07), (0.09239, 4.066, 0.01838), (0.08703, 4.066, 0.03605), (0.07833, 4.066, 0.05234), (0.06661, 4.066, 0.06661), (0.05234, 4.066, 0.07833), (0.03605, 4.066, 0.08703), (0.01838, 4.066, 0.09239), (1.05e-08, 4.066, 0.0942), (-0.01838, 4.066, 0.09239), (-0.03605, 4.066, 0.08703), (-0.05234, 4.066, 0.07833), (-0.06661, 4.066, 0.06661), (-0.07833, 4.066, 0.05234), (-0.08703, 4.066, 0.03605), (-0.09239, 4.066, 0.01838), (-0.0942, 4.066, 4.619e-07), (-0.09239, 4.066, -0.01838), (-0.08703, 4.066, -0.03605), (-0.07833, 4.066, -0.05234), (-0.06661, 4.066, -0.06661), (-0.05234, 4.066, -0.07833), (-0.03605, 4.066, -0.08703), (-0.01838, 4.066, -0.09239), (-0.069, 3.944, 0.06371), (-0.06899, 4.02, 0.06371), (-0.07833, 3.933, 0.05234), (-0.07833, 4.032, 0.05234), (-0.08703, 3.917, 0.03605), (-0.08703, 4.048, 0.03605), (-0.08989, 3.907, 0.02663), (-0.09239, 3.907, 0.01838), (-0.08989, 4.057, 0.02663), (-0.09239, 4.057, 0.01838), (-0.0942, 3.907, 6.706e-07), (-0.0942, 4.057, 4.768e-07), (-0.09239, 4.057, -0.01838), (-0.09239, 3.907, -0.01838), (-0.09092, 3.907, -0.02323), (-0.08703, 3.92, -0.03605), (-0.09092, 4.057, -0.02323), (-0.08703, 4.044, -0.03605), (-0.07833, 3.936, -0.05234), (-0.07833, 4.029, -0.05234), (-0.07124, 3.944, -0.06097), (-0.07124, 4.02, -0.06097)], [], [(0, 121, 120, 5), (5, 120, 122, 8), (8, 122, 123, 13), (13, 123, 124, 16), (16, 124, 125, 18), (18, 125, 126, 20), (20, 126, 127, 22), (22, 127, 128, 24), (24, 128, 129, 29), (29, 129, 130, 32), (32, 130, 131, 36), (36, 131, 132, 41), (41, 132, 133, 44), (44, 133, 134, 49), (49, 134, 135, 52), (52, 135, 136, 56), (56, 136, 137, 61), (61, 137, 138, 65), (65, 138, 139, 69), (69, 139, 140, 73), (73, 140, 141, 77), (77, 141, 142, 80), (80, 142, 143, 84), (84, 143, 144, 88), (88, 144, 145, 93), (93, 145, 146, 96), (96, 146, 147, 100), (100, 147, 148, 104), (104, 148, 149, 108), (108, 149, 150, 113), (113, 150, 151, 116), (116, 151, 121, 0), (54, 50, 166, 167), (3, 7, 120, 121), (7, 11, 122, 120), (11, 14, 123, 122), (14, 17, 124, 123), (17, 19, 125, 124), (19, 21, 126, 125), (21, 23, 127, 126), (23, 27, 128, 127), (27, 30, 129, 128), (30, 34, 130, 129), (34, 38, 131, 130), (38, 42, 132, 131), (42, 46, 133, 132), (46, 50, 134, 133), (50, 54, 135, 134), (54, 58, 136, 135), (58, 62, 137, 136), (62, 67, 138, 137), (67, 70, 139, 138), (70, 75, 140, 139), (75, 78, 141, 140), (78, 83, 142, 141), (83, 87, 143, 142), (87, 90, 144, 143), (90, 94, 145, 144), (94, 98, 146, 145), (98, 103, 147, 146), (103, 106, 148, 147), (106, 110, 149, 148), (110, 115, 150, 149), (115, 118, 151, 150), (118, 3, 121, 151), (182, 181, 180, 179, 178, 177, 176, 175, 174, 173, 172, 171, 170, 169, 168, 167, 166, 165, 164, 163, 162, 161, 160, 159, 158, 157, 156, 155, 154, 152, 153, 183), (11, 7, 152, 154), (110, 106, 180, 181), (58, 54, 167, 168), (14, 11, 154, 155), (115, 110, 181, 182), (62, 58, 168, 169), (17, 14, 155, 156), (118, 115, 182, 183), (67, 62, 169, 170), (19, 17, 156, 157), (3, 118, 183, 153), (70, 67, 170, 171), (21, 19, 157, 158), (75, 70, 171, 172), (23, 21, 158, 159), (78, 75, 172, 173, 187, 185, 184, 186), (27, 23, 159, 160), (187, 173, 174, 189), (83, 78, 186, 188), (30, 27, 160, 161), (189, 174, 175, 193, 192), (87, 83, 188, 190, 191), (34, 30, 161, 162), (175, 176, 195, 193), (90, 87, 191, 194), (38, 34, 162, 163), (176, 177, 196, 195), (94, 90, 194, 197), (42, 38, 163, 164), (177, 178, 201, 200, 196), (199, 98, 94, 197, 198), (46, 42, 164, 165), (178, 179, 203, 201), (202, 103, 98, 199), (50, 46, 165, 166), (7, 3, 153, 152), (179, 180, 106, 103, 202, 204, 205, 203), (190, 6, 1, 198, 197, 194, 191), (25, 31, 47, 43), (4, 15, 39, 33), (1, 6, 35, 28), (12, 10, 26, 37), (37, 26, 40, 60), (185, 15, 4, 184), (204, 2, 9, 205), (200, 10, 12, 192, 193, 195, 196), (28, 35, 53, 48), (33, 39, 59, 55), (64, 45, 43, 47, 51, 71), (72, 57, 55, 59, 63, 79), (68, 51, 48, 53, 57, 74), (76, 66, 81, 95), (68, 74, 89, 86), (72, 79, 92, 91), (64, 71, 85, 82), (76, 63, 60, 40, 45, 66), (40, 43, 45), (47, 48, 51), (53, 55, 57), (59, 60, 63), (64, 66, 45), (68, 71, 51), (72, 74, 57), (76, 79, 63), (81, 82, 107, 105), (205, 9, 10, 200, 201, 203), (12, 15, 185, 187, 189, 192), (1, 2, 204, 202, 199, 198), (184, 4, 6, 190, 188, 186), (4, 33, 35, 6), (31, 2, 1, 28), (12, 37, 39, 15), (26, 10, 9, 25), (28, 48, 47, 31), (40, 26, 25, 43), (59, 39, 37, 60), (33, 55, 53, 35), (76, 95, 92, 79), (89, 74, 72, 91), (68, 86, 85, 71), (81, 66, 64, 82), (9, 2, 31, 25), (99, 101, 102, 97), (85, 86, 111, 109), (89, 91, 114, 112), (92, 95, 119, 117), (82, 85, 109, 107), (86, 89, 112, 111), (91, 92, 117, 114), (105, 107, 97), (109, 111, 99), (112, 114, 101), (117, 119, 102), (99, 97, 107, 109), (97, 102, 119, 105), (101, 99, 111, 112), (102, 101, 114, 117), (95, 81, 105, 119)])
me_chamber.polygons.foreach_set('use_smooth', [1, 1, 1, 1, 1, 1, 1, 1, 1, 1, 1, 1, 1, 1, 1, 1, 1, 1, 1, 1, 1, 1, 1, 1, 1, 1, 1, 1, 1, 1, 1, 1, 1, 0, 0, 0, 0, 0, 0, 0, 0, 0, 0, 0, 0, 0, 0, 0, 0, 0, 0, 0, 0, 0, 0, 0, 0, 0, 0, 0, 0, 0, 0, 0, 0, 0, 1, 1, 1, 1, 1, 1, 1, 1, 1, 1, 1, 1, 1, 1, 1, 1, 1, 1, 1, 1, 1, 1, 1, 1, 1, 1, 1, 1, 1, 1, 1, 1, 1, 1, 1, 1, 1, 0, 0, 0, 0, 0, 0, 0, 0, 0, 0, 0, 0, 0, 0, 0, 0, 0, 0, 0, 0, 0, 0, 0, 0, 0, 0, 0, 0, 0, 0, 0, 0, 0, 0, 0, 0, 0, 0, 0, 0, 0, 0, 0, 0, 0, 0, 0, 0, 0, 0, 0, 0, 0, 0, 0, 0, 0, 0, 0, 0, 0])
me_chamber.polygons.foreach_set('material_index', [0, 0, 0, 0, 0, 0, 0, 0, 0, 0, 0, 0, 0, 0, 0, 0, 0, 0, 0, 0, 0, 0, 0, 0, 0, 0, 0, 0, 0, 0, 0, 0, 2, 0, 0, 0, 0, 0, 0, 0, 0, 0, 0, 0, 0, 0, 0, 0, 0, 0, 0, 0, 0, 0, 0, 0, 0, 0, 0, 0, 0, 0, 0, 0, 0, 2, 2, 2, 2, 2, 2, 2, 2, 2, 2, 2, 2, 2, 2, 2, 2, 2, 2, 2, 2, 2, 2, 2, 2, 2, 2, 2, 2, 2, 2, 2, 2, 2, 2, 2, 2, 2, 2, 2, 2, 2, 2, 2, 2, 2, 2, 2, 2, 2, 1, 1, 1, 1, 1, 1, 1, 1, 1, 1, 1, 1, 1, 1, 1, 1, 1, 2, 2, 2, 2, 2, 2, 2, 2, 2, 2, 2, 2, 1, 1, 1, 1, 2, 1, 1, 1, 1, 1, 1, 1, 1, 1, 1, 1, 1, 1, 1, 1, 1])
_uv = me_chamber.uv_layers.new(name='UVMap')
_uv.uv.foreach_set('vector', [1.0, 0.5, 1.0, 1.0, 0.9688, 1.0, 0.9688, 0.5, 0.9688, 0.5, 0.9688, 1.0, 0.9375, 1.0, 0.9375, 0.5, 0.9375, 0.5, 0.9375, 1.0, 0.9062, 1.0, 0.9062, 0.5, 0.9062, 0.5, 0.9062, 1.0, 0.875, 1.0, 0.875, 0.5, 0.875, 0.5, 0.875, 1.0, 0.8438, 1.0, 0.8438, 0.5, 0.8438, 0.5, 0.8438, 1.0, 0.8125, 1.0, 0.8125, 0.5, 0.8125, 0.5, 0.8125, 1.0, 0.7812, 1.0, 0.7812, 0.5, 0.7812, 0.5, 0.7812, 1.0, 0.75, 1.0, 0.75, 0.5, 0.75, 0.5, 0.75, 1.0, 0.7188, 1.0, 0.7188, 0.5, 0.7188, 0.5, 0.7188, 1.0, 0.6875, 1.0, 0.6875, 0.5, 0.6875, 0.5, 0.6875, 1.0, 0.6562, 1.0, 0.6562, 0.5, 0.6562, 0.5, 0.6562, 1.0, 0.625, 1.0, 0.625, 0.5, 0.625, 0.5, 0.625, 1.0, 0.5938, 1.0, 0.5938, 0.5, 0.5938, 0.5, 0.5938, 1.0, 0.5625, 1.0, 0.5625, 0.5, 0.5625, 0.5, 0.5625, 1.0, 0.5312, 1.0, 0.5312, 0.5, 0.5312, 0.5, 0.5312, 1.0, 0.5, 1.0, 0.5, 0.5, 0.5, 0.5, 0.5, 1.0, 0.4688, 1.0, 0.4688, 0.5, 0.4688, 0.5, 0.4688, 1.0, 0.4375, 1.0, 0.4375, 0.5, 0.4375, 0.5, 0.4375, 1.0, 0.4062, 1.0, 0.4062, 0.5, 0.4062, 0.5, 0.4062, 1.0, 0.375, 1.0, 0.375, 0.5, 0.375, 0.5, 0.375, 1.0, 0.3438, 1.0, 0.3438, 0.5, 0.3438, 0.5, 0.3438, 1.0, 0.3125, 1.0, 0.3125, 0.5, 0.3125, 0.5, 0.3125, 1.0, 0.2812, 1.0, 0.2812, 0.5, 0.2812, 0.5, 0.2812, 1.0, 0.25, 1.0, 0.25, 0.5, 0.25, 0.5, 0.25, 1.0, 0.2188, 1.0, 0.2188, 0.5, 0.2188, 0.5, 0.2188, 1.0, 0.1875, 1.0, 0.1875, 0.5, 0.1875, 0.5, 0.1875, 1.0, 0.1562, 1.0, 0.1562, 0.5, 0.1562, 0.5, 0.1562, 1.0, 0.125, 1.0, 0.125, 0.5, 0.125, 0.5, 0.125, 1.0, 0.09375, 1.0, 0.09375, 0.5, 0.09375, 0.5, 0.09375, 1.0, 0.0625, 1.0, 0.0625, 0.5, 0.0625, 0.5, 0.0625, 1.0, 0.03125, 1.0, 0.03125, 0.5, 0.03125, 0.5, 0.03125, 1.0, 0.0, 1.0, 0.0, 0.5, 0.5221, 1.0, 0.5472, 1.0, 0.5472, 1.0, 0.5221, 1.0, 0.3973, 1.0, 0.5714, 1.0, 0.9688, 1.0, 0.0, 1.0, 0.5714, 1.0, 0.6898, 1.0, 0.9375, 1.0, 0.9688, 1.0, 0.6898, 1.0, 0.7352, 1.0, 0.9062, 1.0, 0.9375, 1.0, 0.7352, 1.0, 0.745, 1.0, 0.875, 1.0, 0.9062, 1.0, 0.745, 1.0, 0.7393, 1.0, 0.8438, 1.0, 0.875, 1.0, 0.7393, 1.0, 0.726, 1.0, 0.8125, 1.0, 0.8438, 1.0, 0.726, 1.0, 0.7085, 1.0, 0.7812, 1.0, 0.8125, 1.0, 0.7085, 1.0, 0.6886, 1.0, 0.75, 1.0, 0.7812, 1.0, 0.6886, 1.0, 0.6669, 1.0, 0.7188, 1.0, 0.75, 1.0, 0.6669, 1.0, 0.6442, 1.0, 0.6875, 1.0, 0.7188, 1.0, 0.6442, 1.0, 0.6207, 1.0, 0.6562, 1.0, 0.6875, 1.0, 0.6207, 1.0, 0.5965, 1.0, 0.625, 1.0, 0.6562, 1.0, 0.5965, 1.0, 0.572, 1.0, 0.5938, 1.0, 0.625, 1.0, 0.572, 1.0, 0.5472, 1.0, 0.5625, 1.0, 0.5938, 1.0, 0.5472, 1.0, 0.5221, 1.0, 0.5312, 1.0, 0.5625, 1.0, 0.5221, 1.0, 0.497, 1.0, 0.5, 1.0, 0.5312, 1.0, 0.497, 1.0, 0.4718, 1.0, 0.4688, 1.0, 0.5, 1.0, 0.4718, 1.0, 0.4466, 1.0, 0.4375, 1.0, 0.4688, 1.0, 0.4466, 1.0, 0.4216, 1.0, 0.4062, 1.0, 0.4375, 1.0, 0.4216, 1.0, 0.3968, 1.0, 0.375, 1.0, 0.4062, 1.0, 0.3968, 1.0, 0.3722, 1.0, 0.3438, 1.0, 0.375, 1.0, 0.3722, 1.0, 0.3481, 1.0, 0.3125, 1.0, 0.3438, 1.0, 0.3481, 1.0, 0.3245, 1.0, 0.2812, 1.0, 0.3125, 1.0, 0.3245, 1.0, 0.3018, 1.0, 0.25, 1.0, 0.2812, 1.0, 0.3018, 1.0, 0.2802, 1.0, 0.2188, 1.0, 0.25, 1.0, 0.2802, 1.0, 0.2602, 1.0, 0.1875, 1.0, 0.2188, 1.0, 0.2602, 1.0, 0.2428, 1.0, 0.1562, 1.0, 0.1875, 1.0, 0.2428, 1.0, 0.2295, 1.0, 0.125, 1.0, 0.1562, 1.0, 0.2295, 1.0, 0.2237, 1.0, 0.09375, 1.0, 0.125, 1.0, 0.2237, 1.0, 0.2335, 1.0, 0.0625, 1.0, 0.09375, 1.0, 0.2335, 1.0, 0.2789, 1.0, 0.03125, 1.0, 0.0625, 1.0, 0.2789, 1.0, 0.3973, 1.0, 0.0, 1.0, 0.03125, 1.0, 0.2335, 1.0, 0.2237, 1.0, 0.2295, 1.0, 0.2428, 1.0, 0.2602, 1.0, 0.2802, 1.0, 0.3018, 1.0, 0.3245, 1.0, 0.3481, 1.0, 0.3722, 1.0, 0.3968, 1.0, 0.4216, 1.0, 0.4466, 1.0, 0.4718, 1.0, 0.497, 1.0, 0.5221, 1.0, 0.5472, 1.0, 0.572, 1.0, 0.5965, 1.0, 0.6207, 1.0, 0.6442, 1.0, 0.6669, 1.0, 0.6886, 1.0, 0.7085, 1.0, 0.726, 1.0, 0.7393, 1.0, 0.745, 1.0, 0.7352, 1.0, 0.6898, 1.0, 0.5714, 1.0, 0.3973, 1.0, 0.2789, 1.0, 0.6898, 1.0, 0.5714, 1.0, 0.5714, 1.0, 0.6898, 1.0, 0.2237, 1.0, 0.2295, 1.0, 0.2295, 1.0, 0.2237, 1.0, 0.497, 1.0, 0.5221, 1.0, 0.5221, 1.0, 0.497, 1.0, 0.7352, 1.0, 0.6898, 1.0, 0.6898, 1.0, 0.7352, 1.0, 0.2335, 1.0, 0.2237, 1.0, 0.2237, 1.0, 0.2335, 1.0, 0.4718, 1.0, 0.497, 1.0, 0.497, 1.0, 0.4718, 1.0, 0.745, 1.0, 0.7352, 1.0, 0.7352, 1.0, 0.745, 1.0, 0.2789, 1.0, 0.2335, 1.0, 0.2335, 1.0, 0.2789, 1.0, 0.4466, 1.0, 0.4718, 1.0, 0.4718, 1.0, 0.4466, 1.0, 0.7393, 1.0, 0.745, 1.0, 0.745, 1.0, 0.7393, 1.0, 0.3973, 1.0, 0.2789, 1.0, 0.2789, 1.0, 0.3973, 1.0, 0.4216, 1.0, 0.4466, 1.0, 0.4466, 1.0, 0.4216, 1.0, 0.726, 1.0, 0.7393, 1.0, 0.7393, 1.0, 0.726, 1.0, 0.3968, 1.0, 0.4216, 1.0, 0.4216, 1.0, 0.3968, 1.0, 0.7085, 1.0, 0.726, 1.0, 0.726, 1.0, 0.7085, 1.0, 0.3722, 1.0, 0.3968, 1.0, 0.3968, 1.0, 0.3722, 1.0, 0.3722, 1.0, 0.3918, 1.0, 0.3918, 1.0, 0.3722, 1.0, 0.6886, 1.0, 0.7085, 1.0, 0.7085, 1.0, 0.6886, 1.0, 0.3722, 1.0, 0.3722, 1.0, 0.3481, 1.0, 0.3481, 1.0, 0.3481, 1.0, 0.3722, 1.0, 0.3722, 1.0, 0.3481, 1.0, 0.6669, 1.0, 0.6886, 1.0, 0.6886, 1.0, 0.6669, 1.0, 0.3481, 1.0, 0.3481, 1.0, 0.3245, 1.0, 0.3245, 1.0, 0.3355, 1.0, 0.3245, 1.0, 0.3481, 1.0, 0.3481, 1.0, 0.3355, 1.0, 0.3245, 1.0, 0.6442, 1.0, 0.6669, 1.0, 0.6669, 1.0, 0.6442, 1.0, 0.3245, 1.0, 0.3018, 1.0, 0.3018, 1.0, 0.3245, 1.0, 0.3018, 1.0, 0.3245, 1.0, 0.3245, 1.0, 0.3018, 1.0, 0.6207, 1.0, 0.6442, 1.0, 0.6442, 1.0, 0.6207, 1.0, 0.3018, 1.0, 0.2802, 1.0, 0.2802, 1.0, 0.3018, 1.0, 0.2802, 1.0, 0.3018, 1.0, 0.3018, 1.0, 0.2802, 1.0, 0.5965, 1.0, 0.6207, 1.0, 0.6207, 1.0, 0.5965, 1.0, 0.2802, 1.0, 0.2602, 1.0, 0.2602, 1.0, 0.2747, 1.0, 0.2802, 1.0, 0.2602, 1.0, 0.2602, 1.0, 0.2802, 1.0, 0.2802, 1.0, 0.2747, 1.0, 0.572, 1.0, 0.5965, 1.0, 0.5965, 1.0, 0.572, 1.0, 0.2602, 1.0, 0.2428, 1.0, 0.2428, 1.0, 0.2602, 1.0, 0.2428, 1.0, 0.2428, 1.0, 0.2602, 1.0, 0.2602, 1.0, 0.5472, 1.0, 0.572, 1.0, 0.572, 1.0, 0.5472, 1.0, 0.5714, 1.0, 0.3973, 1.0, 0.3973, 1.0, 0.5714, 1.0, 0.2428, 1.0, 0.2295, 1.0, 0.2295, 1.0, 0.2428, 1.0, 0.2428, 1.0, 0.2347, 1.0, 0.2347, 1.0, 0.2428, 1.0, 0.5507, 0.8824, 0.5506, 1.0, 0.4507, 1.0, 0.4507, 0.8964, 0.4604, 0.8969, 0.4973, 0.8942, 0.5341, 0.8873, 0.125, 0.561, 0.125, 0.689, 0.125, 0.689, 0.125, 0.561, 0.875, 0.689, 0.875, 0.561, 0.875, 0.561, 0.875, 0.689, 0.4507, 1.0, 0.5506, 1.0, 0.5551, 1.0, 0.4442, 1.0, 0.5506, 0.25, 0.4507, 0.25, 0.4442, 0.25, 0.5551, 0.25, 0.5551, 0.25, 0.4442, 0.25, 0.4407, 0.25, 0.5581, 0.25, 0.7277, 0.561, 0.875, 0.561, 0.875, 0.689, 0.7277, 0.689, 0.2429, 0.689, 0.125, 0.689, 0.125, 0.561, 0.2429, 0.561, 0.4507, 0.3536, 0.4507, 0.25, 0.5506, 0.25, 0.5507, 0.3676, 0.5341, 0.3627, 0.4973, 0.3558, 0.4604, 0.3531, 0.4442, 1.0, 0.5551, 1.0, 0.5581, 1.0, 0.4407, 1.0, 0.875, 0.689, 0.875, 0.561, 0.875, 0.561, 0.875, 0.689, 0.125, 0.5426, 0.125, 0.5, 0.125, 0.561, 0.125, 0.689, 0.125, 0.75, 0.125, 0.7074, 0.875, 0.7074, 0.875, 0.75, 0.875, 0.689, 0.875, 0.561, 0.875, 0.5, 0.875, 0.5426, 0.4231, 1.0, 0.375, 1.0, 0.4407, 1.0, 0.5581, 1.0, 0.625, 1.0, 0.5769, 1.0, 0.5769, 0.25, 0.4231, 0.25, 0.4231, 0.25, 0.5769, 0.25, 0.4231, 1.0, 0.5769, 1.0, 0.5769, 1.0, 0.4231, 1.0, 0.875, 0.7074, 0.875, 0.5426, 0.875, 0.5426, 0.875, 0.7074, 0.125, 0.5426, 0.125, 0.7074, 0.125, 0.7074, 0.125, 0.5426, 0.5769, 0.25, 0.625, 0.25, 0.5581, 0.25, 0.4407, 0.25, 0.375, 0.25, 0.4231, 0.25, 0.125, 0.5, 0.125, 0.561, 0.125, 0.5, 0.125, 0.689, 0.125, 0.75, 0.125, 0.75, 0.5581, 1.0, 0.625, 1.0, 0.625, 1.0, 0.625, 0.25, 0.5581, 0.25, 0.625, 0.25, 0.125, 0.5426, 0.125, 0.5, 0.125, 0.5, 0.125, 0.75, 0.125, 0.7074, 0.125, 0.75, 0.625, 1.0, 0.5769, 1.0, 0.625, 1.0, 0.5769, 0.25, 0.625, 0.25, 0.625, 0.25, 0.125, 0.5, 0.125, 0.5426, 0.125, 0.5426, 0.125, 0.5, 0.2429, 0.561, 0.125, 0.561, 0.125, 0.5, 0.2286, 0.5, 0.2296, 0.5207, 0.236, 0.547, 0.5506, 0.25, 0.625, 0.25, 0.625, 0.3973, 0.6022, 0.3854, 0.5695, 0.3727, 0.5507, 0.3676, 0.125, 0.75, 0.125, 0.689, 0.2429, 0.689, 0.236, 0.703, 0.2296, 0.7293, 0.2286, 0.75, 0.625, 0.8527, 0.625, 1.0, 0.5506, 1.0, 0.5507, 0.8824, 0.5695, 0.8773, 0.6022, 0.8646, 0.625, 1.0, 0.625, 1.0, 0.5551, 1.0, 0.5506, 1.0, 0.125, 0.689, 0.125, 0.689, 0.125, 0.75, 0.125, 0.75, 0.5506, 0.25, 0.5551, 0.25, 0.625, 0.25, 0.625, 0.25, 0.125, 0.5, 0.125, 0.5, 0.125, 0.561, 0.125, 0.561, 0.125, 0.75, 0.125, 0.75, 0.125, 0.689, 0.125, 0.689, 0.125, 0.5, 0.125, 0.5, 0.125, 0.561, 0.125, 0.561, 0.625, 0.25, 0.625, 0.25, 0.5551, 0.25, 0.5581, 0.25, 0.625, 1.0, 0.625, 1.0, 0.5581, 1.0, 0.5551, 1.0, 0.5769, 0.25, 0.5769, 0.25, 0.625, 0.25, 0.625, 0.25, 0.5769, 1.0, 0.5769, 1.0, 0.625, 1.0, 0.625, 1.0, 0.125, 0.75, 0.125, 0.75, 0.125, 0.7074, 0.125, 0.7074, 0.125, 0.5, 0.125, 0.5, 0.125, 0.5426, 0.125, 0.5426, 0.125, 0.561, 0.125, 0.689, 0.125, 0.689, 0.125, 0.561, 0.375, 0.0, 0.625, 0.0, 0.625, 0.25, 0.375, 0.25, 0.125, 0.7074, 0.125, 0.75, 0.125, 0.75, 0.125, 0.7074, 0.5769, 1.0, 0.625, 1.0, 0.625, 1.0, 0.5769, 1.0, 0.625, 0.25, 0.5769, 0.25, 0.5769, 0.25, 0.625, 0.25, 0.125, 0.5426, 0.125, 0.7074, 0.125, 0.7074, 0.125, 0.5426, 0.4231, 1.0, 0.5769, 1.0, 0.5769, 1.0, 0.4231, 1.0, 0.875, 0.7074, 0.875, 0.5426, 0.875, 0.5426, 0.875, 0.7074, 0.375, 0.25, 0.375, 0.2074, 0.375, 0.25, 0.375, 0.04257, 0.375, 0.0, 0.375, -0.03883, 0.5769, 0.0, 0.625, 0.0, 0.6689, 0.0, 0.625, 0.25, 0.5769, 0.25, 0.625, 0.25, 0.375, -0.03269, 0.375, 0.2827, 0.375, 0.2074, 0.375, 0.04257, 0.3386, 0.25, 0.6614, 0.25, 0.5769, 0.25, 0.4231, 0.25, 0.6614, 0.0, 0.3386, 0.0, 0.4231, 0.0, 0.5769, 0.0, 0.625, 0.2827, 0.625, -0.03269, 0.625, 0.04257, 0.625, 0.2074, 0.5769, 0.25, 0.4231, 0.25, 0.4231, 0.25, 0.5769, 0.25])
me_chamber.materials.append(mat_base)
me_chamber.materials.append(mat_handle)
me_chamber.materials.append(mat_slide)
me_chamber.update()
me_magazine = bpy.data.meshes.new('Magazine')
me_magazine.from_pydata([(-0.1462, 1.64, -1.112), (-0.1241, 1.662, -0.712), (-0.1462, 2.798, -1.112), (-0.1241, 2.776, -0.712), (0.0, 1.64, -1.378), (0.0, 2.798, -1.378), (-0.1462, 2.798, -1.378), (-0.1462, 1.64, -1.378), (0.0, 2.798, -1.112), (0.0, 2.776, -0.712), (0.0, 1.64, -1.112), (0.0, 1.662, -0.712), (-0.175, 2.839, -1.112), (-0.175, 1.599, -1.112), (0.0, 2.839, -1.112), (-0.175, 2.839, -1.378), (-0.175, 1.599, -1.378), (0.0, 1.599, -1.378), (0.0, 1.599, -1.112), (0.0, 2.839, -1.378), (-0.1462, 1.64, -0.712), (-0.1462, 2.798, -0.712), (0.0, 1.64, -0.712), (0.0, 2.798, -0.712), (0.0, 2.776, -0.822), (0.0, 1.662, -0.822), (-0.1241, 1.662, -0.822), (-0.1241, 2.776, -0.822), (0.1462, 1.64, -1.112), (0.1241, 1.662, -0.712), (0.1462, 2.798, -1.112), (0.1241, 2.776, -0.712), (0.1462, 2.798, -1.378), (0.1462, 1.64, -1.378), (0.175, 2.839, -1.112), (0.175, 1.599, -1.112), (0.175, 2.839, -1.378), (0.175, 1.599, -1.378), (0.1462, 1.64, -0.712), (0.1462, 2.798, -0.712), (0.1241, 1.662, -0.822), (0.1241, 2.776, -0.822), (0.3789, 1.64, -1.112), (0.4011, 1.662, -0.712), (0.3789, 2.798, -1.112), (0.4011, 2.776, -0.712), (0.5251, 1.64, -1.378), (0.5251, 2.798, -1.378), (0.3789, 2.798, -1.378), (0.3789, 1.64, -1.378), (0.5251, 2.798, -1.112), (0.5251, 2.776, -0.712), (0.5251, 1.64, -1.112), (0.5251, 1.662, -0.712), (0.3501, 2.839, -1.112), (0.3501, 1.599, -1.112), (0.5251, 2.839, -1.112), (0.3501, 2.839, -1.378), (0.3501, 1.599, -1.378), (0.5251, 1.599, -1.378), (0.5251, 1.599, -1.112), (0.5251, 2.839, -1.378), (0.3789, 1.64, -0.712), (0.3789, 2.798, -0.712), (0.5251, 1.64, -0.712), (0.5251, 2.798, -0.712), (0.5251, 2.776, -0.822), (0.5251, 1.662, -0.822), (0.4011, 1.662, -0.822), (0.4011, 2.776, -0.822), (0.6713, 1.64, -1.112), (0.6492, 1.662, -0.712), (0.6713, 2.798, -1.112), (0.6492, 2.776, -0.712), (0.6713, 2.798, -1.378), (0.6713, 1.64, -1.378), (0.7002, 2.839, -1.112), (0.7002, 1.599, -1.112), (0.7002, 2.839, -1.378), (0.7002, 1.599, -1.378), (0.6713, 1.64, -0.712), (0.6713, 2.798, -0.712), (0.6492, 1.662, -0.822), (0.6492, 2.776, -0.822)], [], [(0, 20, 21, 2), (6, 5, 4, 7), (18, 13, 16, 17), (10, 22, 20, 0), (13, 12, 15, 16), (1, 11, 25, 26), (10, 0, 13, 18), (6, 7, 16, 15), (0, 2, 12, 13), (2, 21, 23, 8), (12, 14, 19, 15), (5, 6, 15, 19), (7, 4, 17, 16), (2, 8, 14, 12), (1, 3, 21, 20), (11, 1, 20, 22), (3, 9, 23, 21), (24, 27, 26, 25), (9, 3, 27, 24), (3, 1, 26, 27), (28, 30, 39, 38), (32, 33, 4, 5), (18, 17, 37, 35), (10, 28, 38, 22), (35, 37, 36, 34), (29, 40, 25, 11), (10, 18, 35, 28), (32, 36, 37, 33), (28, 35, 34, 30), (30, 8, 23, 39), (34, 36, 19, 14), (5, 19, 36, 32), (33, 37, 17, 4), (30, 34, 14, 8), (29, 38, 39, 31), (11, 22, 38, 29), (31, 39, 23, 9), (24, 25, 40, 41), (9, 24, 41, 31), (31, 41, 40, 29), (42, 62, 63, 44), (48, 47, 46, 49), (60, 55, 58, 59), (52, 64, 62, 42), (55, 54, 57, 58), (43, 53, 67, 68), (52, 42, 55, 60), (48, 49, 58, 57), (42, 44, 54, 55), (44, 63, 65, 50), (54, 56, 61, 57), (47, 48, 57, 61), (49, 46, 59, 58), (44, 50, 56, 54), (43, 45, 63, 62), (53, 43, 62, 64), (45, 51, 65, 63), (66, 69, 68, 67), (51, 45, 69, 66), (45, 43, 68, 69), (70, 72, 81, 80), (74, 75, 46, 47), (60, 59, 79, 77), (52, 70, 80, 64), (77, 79, 78, 76), (71, 82, 67, 53), (52, 60, 77, 70), (74, 78, 79, 75), (70, 77, 76, 72), (72, 50, 65, 81), (76, 78, 61, 56), (47, 61, 78, 74), (75, 79, 59, 46), (72, 76, 56, 50), (71, 80, 81, 73), (53, 64, 80, 71), (73, 81, 65, 51), (66, 67, 82, 83), (51, 66, 83, 73), (73, 83, 82, 71)])
me_magazine.polygons.foreach_set('material_index', [0, 1, 1, 0, 1, 0, 0, 1, 0, 0, 1, 1, 1, 0, 0, 0, 0, 2, 0, 0, 0, 1, 1, 0, 1, 0, 0, 1, 0, 0, 1, 1, 1, 0, 0, 0, 0, 2, 0, 0, 0, 1, 1, 0, 1, 0, 0, 1, 0, 0, 1, 1, 1, 0, 0, 0, 0, 2, 0, 0, 0, 1, 1, 0, 1, 0, 0, 1, 0, 0, 1, 1, 1, 0, 0, 0, 0, 2, 0, 0])
_uv = me_magazine.uv_layers.new(name='UVMap')
_uv.uv.foreach_set('vector', [0.375, 0.0, 0.625, 0.0, 0.625, 0.25, 0.375, 0.25, 0.125, 0.5, 0.25, 0.5, 0.25, 0.75, 0.125, 0.75, 0.375, 0.875, 0.375, 1.0, 0.375, 1.0, 0.375, 0.875, 0.375, 0.875, 0.625, 0.875, 0.625, 1.0, 0.375, 1.0, 0.375, 0.0, 0.375, 0.25, 0.375, 0.25, 0.375, 0.0, 0.8561, 0.7452, 0.75, 0.7452, 0.75, 0.7452, 0.8561, 0.7452, 0.375, 0.875, 0.375, 1.0, 0.375, 1.0, 0.375, 0.875, 0.125, 0.5, 0.125, 0.75, 0.125, 0.75, 0.125, 0.5, 0.375, 0.0, 0.375, 0.25, 0.375, 0.25, 0.375, 0.0, 0.375, 0.25, 0.625, 0.25, 0.625, 0.375, 0.375, 0.375, 0.375, 0.25, 0.375, 0.375, 0.375, 0.375, 0.375, 0.25, 0.25, 0.5, 0.125, 0.5, 0.125, 0.5, 0.25, 0.5, 0.125, 0.75, 0.25, 0.75, 0.25, 0.75, 0.125, 0.75, 0.375, 0.25, 0.375, 0.375, 0.375, 0.375, 0.375, 0.25, 0.8561, 0.7452, 0.8561, 0.5048, 0.875, 0.5, 0.875, 0.75, 0.75, 0.7452, 0.8561, 0.7452, 0.875, 0.75, 0.75, 0.75, 0.8561, 0.5048, 0.75, 0.5048, 0.75, 0.5, 0.875, 0.5, 0.75, 0.5048, 0.8561, 0.5048, 0.8561, 0.7452, 0.75, 0.7452, 0.75, 0.5048, 0.8561, 0.5048, 0.8561, 0.5048, 0.75, 0.5048, 0.8561, 0.5048, 0.8561, 0.7452, 0.8561, 0.7452, 0.8561, 0.5048, 0.375, 0.0, 0.375, 0.25, 0.625, 0.25, 0.625, 0.0, 0.125, 0.5, 0.125, 0.75, 0.25, 0.75, 0.25, 0.5, 0.375, 0.875, 0.375, 0.875, 0.375, 1.0, 0.375, 1.0, 0.375, 0.875, 0.375, 1.0, 0.625, 1.0, 0.625, 0.875, 0.375, 0.0, 0.375, 0.0, 0.375, 0.25, 0.375, 0.25, 0.8561, 0.7452, 0.8561, 0.7452, 0.75, 0.7452, 0.75, 0.7452, 0.375, 0.875, 0.375, 0.875, 0.375, 1.0, 0.375, 1.0, 0.125, 0.5, 0.125, 0.5, 0.125, 0.75, 0.125, 0.75, 0.375, 0.0, 0.375, 0.0, 0.375, 0.25, 0.375, 0.25, 0.375, 0.25, 0.375, 0.375, 0.625, 0.375, 0.625, 0.25, 0.375, 0.25, 0.375, 0.25, 0.375, 0.375, 0.375, 0.375, 0.25, 0.5, 0.25, 0.5, 0.125, 0.5, 0.125, 0.5, 0.125, 0.75, 0.125, 0.75, 0.25, 0.75, 0.25, 0.75, 0.375, 0.25, 0.375, 0.25, 0.375, 0.375, 0.375, 0.375, 0.8561, 0.7452, 0.875, 0.75, 0.875, 0.5, 0.8561, 0.5048, 0.75, 0.7452, 0.75, 0.75, 0.875, 0.75, 0.8561, 0.7452, 0.8561, 0.5048, 0.875, 0.5, 0.75, 0.5, 0.75, 0.5048, 0.75, 0.5048, 0.75, 0.7452, 0.8561, 0.7452, 0.8561, 0.5048, 0.75, 0.5048, 0.75, 0.5048, 0.8561, 0.5048, 0.8561, 0.5048, 0.8561, 0.5048, 0.8561, 0.5048, 0.8561, 0.7452, 0.8561, 0.7452, 0.375, 0.0, 0.625, 0.0, 0.625, 0.25, 0.375, 0.25, 0.125, 0.5, 0.25, 0.5, 0.25, 0.75, 0.125, 0.75, 0.375, 0.875, 0.375, 1.0, 0.375, 1.0, 0.375, 0.875, 0.375, 0.875, 0.625, 0.875, 0.625, 1.0, 0.375, 1.0, 0.375, 0.0, 0.375, 0.25, 0.375, 0.25, 0.375, 0.0, 0.8561, 0.7452, 0.75, 0.7452, 0.75, 0.7452, 0.8561, 0.7452, 0.375, 0.875, 0.375, 1.0, 0.375, 1.0, 0.375, 0.875, 0.125, 0.5, 0.125, 0.75, 0.125, 0.75, 0.125, 0.5, 0.375, 0.0, 0.375, 0.25, 0.375, 0.25, 0.375, 0.0, 0.375, 0.25, 0.625, 0.25, 0.625, 0.375, 0.375, 0.375, 0.375, 0.25, 0.375, 0.375, 0.375, 0.375, 0.375, 0.25, 0.25, 0.5, 0.125, 0.5, 0.125, 0.5, 0.25, 0.5, 0.125, 0.75, 0.25, 0.75, 0.25, 0.75, 0.125, 0.75, 0.375, 0.25, 0.375, 0.375, 0.375, 0.375, 0.375, 0.25, 0.8561, 0.7452, 0.8561, 0.5048, 0.875, 0.5, 0.875, 0.75, 0.75, 0.7452, 0.8561, 0.7452, 0.875, 0.75, 0.75, 0.75, 0.8561, 0.5048, 0.75, 0.5048, 0.75, 0.5, 0.875, 0.5, 0.75, 0.5048, 0.8561, 0.5048, 0.8561, 0.7452, 0.75, 0.7452, 0.75, 0.5048, 0.8561, 0.5048, 0.8561, 0.5048, 0.75, 0.5048, 0.8561, 0.5048, 0.8561, 0.7452, 0.8561, 0.7452, 0.8561, 0.5048, 0.375, 0.0, 0.375, 0.25, 0.625, 0.25, 0.625, 0.0, 0.125, 0.5, 0.125, 0.75, 0.25, 0.75, 0.25, 0.5, 0.375, 0.875, 0.375, 0.875, 0.375, 1.0, 0.375, 1.0, 0.375, 0.875, 0.375, 1.0, 0.625, 1.0, 0.625, 0.875, 0.375, 0.0, 0.375, 0.0, 0.375, 0.25, 0.375, 0.25, 0.8561, 0.7452, 0.8561, 0.7452, 0.75, 0.7452, 0.75, 0.7452, 0.375, 0.875, 0.375, 0.875, 0.375, 1.0, 0.375, 1.0, 0.125, 0.5, 0.125, 0.5, 0.125, 0.75, 0.125, 0.75, 0.375, 0.0, 0.375, 0.0, 0.375, 0.25, 0.375, 0.25, 0.375, 0.25, 0.375, 0.375, 0.625, 0.375, 0.625, 0.25, 0.375, 0.25, 0.375, 0.25, 0.375, 0.375, 0.375, 0.375, 0.25, 0.5, 0.25, 0.5, 0.125, 0.5, 0.125, 0.5, 0.125, 0.75, 0.125, 0.75, 0.25, 0.75, 0.25, 0.75, 0.375, 0.25, 0.375, 0.25, 0.375, 0.375, 0.375, 0.375, 0.8561, 0.7452, 0.875, 0.75, 0.875, 0.5, 0.8561, 0.5048, 0.75, 0.7452, 0.75, 0.75, 0.875, 0.75, 0.8561, 0.7452, 0.8561, 0.5048, 0.875, 0.5, 0.75, 0.5, 0.75, 0.5048, 0.75, 0.5048, 0.75, 0.7452, 0.8561, 0.7452, 0.8561, 0.5048, 0.75, 0.5048, 0.75, 0.5048, 0.8561, 0.5048, 0.8561, 0.5048, 0.8561, 0.5048, 0.8561, 0.5048, 0.8561, 0.7452, 0.8561, 0.7452])
me_magazine.materials.append(mat_slide)
me_magazine.materials.append(mat_handle)
me_magazine.materials.append(mat_glow)
me_magazine.update()

# ---- objects
ob_protosniper = bpy.data.objects.new('ProtoSniper', me_protosniper)
ob_trigger = bpy.data.objects.new('Trigger', me_trigger)
ob_magrelease = bpy.data.objects.new('MagRelease', me_magrelease)
ob_chamber = bpy.data.objects.new('Chamber', me_chamber)
ob_magazine = bpy.data.objects.new('Magazine', me_magazine)

# ---- transforms, parenting, visibility, modifiers, constraints
ob_protosniper.location = (0.0, 0.0, 0.0)
ob_protosniper.lock_rotations_4d = False
ob_protosniper.empty_display_type = 'ARROWS'
ob_protosniper.lineart.crease_threshold = 0.0
ob_trigger.location = (0.0, 0.0, 0.0)
ob_magrelease.location = (0.0, 0.0, 0.0)
ob_chamber.location = (0.0, 0.0, -0.09066)
ob_magazine.location = (0.0, 0.0, 0.0)

# ---- collection membership
col_collection.objects.link(ob_protosniper)
col_collection.objects.link(ob_trigger)
col_collection.objects.link(ob_magrelease)
col_collection.objects.link(ob_chamber)
col_collection.objects.link(ob_magazine)

# ---- scene / render settings (as saved in the file)
scene.frame_start = 1; scene.frame_end = 250; scene.frame_set(1)
scene.render.engine = 'BLENDER_EEVEE_NEXT'
bpy.context.view_layer.update()

# ---- added for rendering (the .blend has no active camera): camera
cam_auto = bpy.data.cameras.new('AutoCamera')
cam_auto.lens = 50.0
cam_auto.sensor_width = 36.0
cam_auto.clip_end = 1000.0
ob_auto_camera = bpy.data.objects.new('AutoCamera', cam_auto)
scene.collection.objects.link(ob_auto_camera)
ob_auto_camera.location = (13.6842, -15.5232, 9.95106)
ob_auto_camera.rotation_euler = (1.09748, -7.21219e-08, 0.694738)
scene.camera = ob_auto_camera
bpy.context.view_layer.update()
